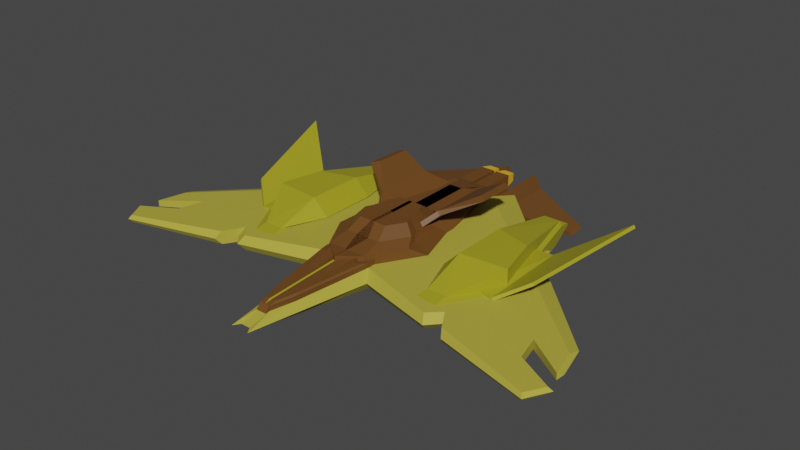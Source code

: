 # Source: starshipkorone.blend  (saved by Blender 2.93.20; exported with 4.5.12 LTS)
import bpy
from mathutils import Matrix  # noqa: F401  (used for matrix-valued properties, if any)

bpy.ops.wm.read_factory_settings(use_empty=True)
scene = bpy.context.scene
scene.name = 'Scene'

# ---- materials (node trees are filled in below, after node groups)
mat_material = bpy.data.materials.new('Material')
mat_material.use_transparent_shadow = False
mat_material_002 = bpy.data.materials.new('Material.002')
mat_material_002.use_transparent_shadow = False
mat_material_003 = bpy.data.materials.new('Material.003')
mat_material_003.use_transparent_shadow = False
mat_material_001 = bpy.data.materials.new('Material.001')
mat_material_001.use_transparent_shadow = False

# ---- material node trees
mat_material.use_nodes = True; mat_material.node_tree.nodes.clear()
_N = mat_material.node_tree.nodes; _L = mat_material.node_tree.links
n0 = _N.new('ShaderNodeBsdfPrincipled'); n0.name = 'Principled BSDF'; n0.location = (10, 300)
n0.distribution = 'GGX'
n0.subsurface_method = 'BURLEY'
n0.inputs[0].default_value = (0.4575, 0.3982, 0.05261, 1.0)
n0.inputs[3].default_value = 1.45
n0.inputs[13].default_value = 0.4612
n0.inputs[14].default_value = (0.6682, 0.6319, 0.4205, 1.0)
n0.inputs[27].default_value = (0.0, 0.0, 0.0, 1.0)
n0.inputs[28].default_value = 1.0
n1 = _N.new('ShaderNodeOutputMaterial'); n1.name = 'Material Output'; n1.location = (300, 300)
_L.new(n0.outputs[0], n1.inputs[0])
n1.is_active_output = True
mat_material_002.use_nodes = True; mat_material_002.node_tree.nodes.clear()
_N = mat_material_002.node_tree.nodes; _L = mat_material_002.node_tree.links
n0 = _N.new('ShaderNodeBsdfPrincipled'); n0.name = 'Principled BSDF'; n0.location = (10, 300)
n0.distribution = 'GGX'
n0.subsurface_method = 'BURLEY'
n0.inputs[0].default_value = (0.3757, 0.339, 0.01535, 1.0)
n0.inputs[3].default_value = 1.45
n0.inputs[27].default_value = (0.0, 0.0, 0.0, 1.0)
n0.inputs[28].default_value = 1.0
n1 = _N.new('ShaderNodeOutputMaterial'); n1.name = 'Material Output'; n1.location = (300, 300)
_L.new(n0.outputs[0], n1.inputs[0])
n1.is_active_output = True
mat_material_003.use_nodes = True; mat_material_003.node_tree.nodes.clear()
_N = mat_material_003.node_tree.nodes; _L = mat_material_003.node_tree.links
n0 = _N.new('ShaderNodeBsdfPrincipled'); n0.name = 'Principled BSDF'; n0.location = (10, 300)
n0.distribution = 'GGX'
n0.subsurface_method = 'BURLEY'
n0.inputs[0].default_value = (0.9699, 0.5064, 0.02612, 1.0)
n0.inputs[3].default_value = 1.45
n0.inputs[27].default_value = (0.0, 0.0, 0.0, 1.0)
n0.inputs[28].default_value = 1.0
n1 = _N.new('ShaderNodeOutputMaterial'); n1.name = 'Material Output'; n1.location = (300, 300)
_L.new(n0.outputs[0], n1.inputs[0])
n1.is_active_output = True
mat_material_001.use_nodes = True; mat_material_001.node_tree.nodes.clear()
_N = mat_material_001.node_tree.nodes; _L = mat_material_001.node_tree.links
n0 = _N.new('ShaderNodeBsdfPrincipled'); n0.name = 'Principled BSDF'; n0.location = (10, 300)
n0.distribution = 'GGX'
n0.subsurface_method = 'BURLEY'
n0.inputs[0].default_value = (0.1473, 0.0596, 0.01215, 1.0)
n0.inputs[3].default_value = 1.45
n0.inputs[27].default_value = (0.0, 0.0, 0.0, 1.0)
n0.inputs[28].default_value = 1.0
n1 = _N.new('ShaderNodeOutputMaterial'); n1.name = 'Material Output'; n1.location = (300, 300)
_L.new(n0.outputs[0], n1.inputs[0])
n1.is_active_output = True

# ---- world
world_world = bpy.data.worlds.new('World'); scene.world = world_world
world_world.use_nodes = True; world_world.node_tree.nodes.clear()
_N = world_world.node_tree.nodes; _L = world_world.node_tree.links
n0 = _N.new('ShaderNodeOutputWorld'); n0.name = 'World Output'; n0.location = (300, 300)
n1 = _N.new('ShaderNodeBackground'); n1.name = 'Background'; n1.location = (10, 300)
n1.inputs[0].default_value = (0.05088, 0.05088, 0.05088, 1.0)
_L.new(n1.outputs[0], n0.inputs[0])
n0.is_active_output = True
world_world.color = (0.05088, 0.05088, 0.05088)
world_world.use_sun_shadow = False
world_world.sun_shadow_jitter_overblur = 0.0

# ---- meshes
me_cube_001 = bpy.data.meshes.new('Cube.001')
me_cube_001.from_pydata([(1.0, -1.0, -1.072), (1.0, -1.0, 0.09197), (1.0, 1.0, -1.072), (1.0, 1.0, 0.09197), (0.3591, -1.945, -0.1308), (0.3591, -1.945, -0.8491), (1.568, -0.9773, -1.116), (0.4767, -2.108, -0.8238), (1.207, 1.334, -0.491), (1.207, -1.081, -0.491), (0.4336, -2.222, -0.4905), (0.5756, -2.439, -0.4904), (0.756, 1.0, -0.7712), (1.0, 1.0, -0.5271), (0.756, 1.0, -1.188), (1.0, 1.244, -1.432), (1.0, 1.594, -0.1726), (1.0, 1.24, -1.432), (0.7911, 1.449, -1.223), (0.6455, 1.594, -0.8816), (1.0, 1.594, -0.1296), (0.2091, -0.9958, -0.3707), (0.205, -1.943, -0.3582), (0.2055, -1.947, 0.0467), (0.209, 1.0, -0.5271), (0.2076, 1.0, -0.7712), (0.2078, 1.0, -1.188), (0.2094, 1.244, -1.432), (0.2099, 1.594, -0.8816), (0.2115, 1.594, -0.1726), (0.2099, 1.24, -1.432), (0.2095, 1.594, -0.8816), (0.2094, 1.449, -1.223), (0.2118, 1.0, 0.5271), (0.2115, 1.594, -0.1296), (0.2115, 1.595, -0.2348), (0.2115, 1.595, -0.2779), (0.2118, 1.0, 0.4219), (0.2095, 1.595, -0.9869), (0.2094, 1.449, -1.329), (0.2115, 1.0, 0.4219), (0.2099, 1.24, -1.537), (0.2099, 1.595, -0.9869), (0.209, 1.0, -0.6324), (0.2091, -0.9943, -0.4757), (0.2078, 1.0, -1.293), (0.2094, 1.244, -1.537), (0.2076, 1.0, -0.8764), (0.205, -1.941, -0.4631), (0.2055, -1.938, -0.01427), (0.2105, -1.006, 0.5766), (0.2115, 1.595, -0.2647), (0.2115, 1.595, -0.3077), (0.2118, 1.0, 0.392), (0.2095, 1.595, -1.017), (0.2094, 1.449, -1.358), (0.2099, 1.24, -1.567), (0.2099, 1.595, -1.017), (0.209, 1.0, -0.6622), (0.2091, -0.9939, -0.5055), (0.2078, 1.0, -1.323), (0.2094, 1.244, -1.567), (0.2076, 1.0, -0.9063), (0.205, -1.941, -0.4929), (0.2059, -1.852, 0.05972), (0.2056, -1.9, -0.007413), (0.2056, -1.923, 0.02254), (1.0, -0.9958, -0.3707), (1.0, -1.007, 0.6816), (0.2028, -1.947, 0.0467), (0.2028, -1.943, -0.3582), (0.2052, -1.945, -0.1239), (0.2064, -1.763, 0.1299), (0.2105, -1.11, 0.392), (0.2052, -2.055, -0.1239), (0.2064, -1.874, 0.1299), (0.2987, 1.0, 0.09197), (0.2987, 1.0, -1.072), (0.2987, -1.0, -1.072), (0.2987, -1.0, 0.09197), (0.2987, -1.945, -0.8491), (0.2987, -1.945, -0.1308), (0.2987, 1.148, -1.06), (0.2987, 1.148, 0.0804), (0.328, -0.9773, -1.116), (0.328, -2.108, -0.8238), (0.2987, -0.3828, 0.0804), (0.2987, -0.3828, -1.06), (0.2987, -2.363, -0.4904), (0.2987, -2.222, -0.4905), (0.2055, -1.938, 0.03813), (0.0, -1.945, -0.8491), (0.0, -2.222, -0.4905), (0.0, -2.363, -0.4904), (0.0, -2.108, -0.8238), (0.0, 1.148, -1.06), (0.0, 1.148, 0.0804), (0.0, -0.3828, 0.0804), (0.0, 1.0, 0.09197), (0.0, -2.108, -0.156), (0.0, -1.0, -1.072), (0.0, -1.945, -0.1308), (0.0, -1.0, 0.09197), (0.005533, 1.595, -0.2647), (0.005533, 1.595, -0.3077), (0.004378, 1.449, -1.358), (0.005533, 1.24, -1.567), (0.003572, 1.595, -1.017), (0.005533, 1.0, -0.6622), (0.005533, -0.9939, -0.5055), (0.004183, 1.0, -1.323), (0.005533, 1.244, -1.567), (0.004183, 1.0, -0.9063), (0.001122, -1.941, -0.4929), (0.001369, -1.907, 0.0165), (0.001373, -1.873, 0.06435), (0.001968, -1.763, 0.1299), (0.001122, -1.945, -0.1239), (0.005533, -1.11, 0.392), (0.001968, -1.874, 0.1299), (0.001122, -2.055, -0.1239), (1.428, 1.148, -1.06), (3.414, -0.3828, -1.06), (1.724, 1.513, -0.491), (1.568, -0.9773, 0.1363), (1.428, 1.148, 0.0804), (3.414, -0.3828, 0.0804), (1.893, -1.073, -0.4911), (14.08, -0.7632, -0.4905), (13.98, -0.893, -0.693), (14.69, -1.438, -0.693), (14.69, -1.438, -0.2873), (14.03, -1.649, -0.2674), (14.14, -1.683, -0.4906), (14.03, -1.649, -0.7129), (13.98, -0.893, -0.2873), (14.94, -1.421, -0.4905), (0.2987, 0.2296, -1.06), (0.2987, 0.2296, 0.0804), (0.0, 0.2296, 0.0804), (0.0, 0.2296, -1.06), (2.619, 0.2296, -1.06), (2.619, 0.2296, 0.0804), (11.69, -1.561, -0.4907), (11.54, -1.515, -0.7936), (11.47, -0.4847, -0.2137), (12.43, -1.227, -0.2137), (11.47, -0.4847, -0.7665), (12.43, -1.227, -0.7665), (11.54, -1.515, -0.1866), (11.61, -0.308, -0.4906), (12.05, -0.9299, -0.2137), (12.05, -0.9299, -0.7665), (14.6, -1.158, -0.4905), (14.4, -1.22, -0.2873), (14.4, -1.22, -0.693), (7.662, 0.1331, 0.079), (5.35, 0.2522, 0.079), (8.628, -0.4227, -0.921), (6.596, -1.077, -0.8595), (7.754, 0.2512, -0.921), (5.2, 0.2512, -0.921), (5.232, -1.077, -0.8595), (5.2, -0.4227, -0.921), (6.391, 1.113, 0.079), (8.312, -0.3683, 0.04838), (5.35, 1.113, 0.079), (5.375, -0.9262, 0.1264), (8.312, -0.3683, 1.048), (7.662, 0.1331, 1.079), (6.573, -0.9262, 0.1264), (5.2, 1.263, -0.3983), (6.442, 1.263, -0.3983), (5.2, 0.9115, -0.921), (5.2, 1.262, -0.5705), (6.442, 1.262, -0.5705), (6.897, 0.9115, -0.921), (8.331, -0.3716, 0.05025), (8.628, -0.4218, -0.06466), (6.596, -1.076, -0.003141), (6.574, -0.9332, 0.1271), (7.666, 0.1381, 0.079), (7.754, 0.2521, -0.06465), (5.2, 0.2521, -0.06468), (5.343, 0.2522, 0.079), (5.232, -1.076, -0.00316), (5.343, -0.4182, 0.07867), (5.343, 1.098, 0.079), (6.706, 1.059, -0.06465), (6.409, 1.107, 0.079), (5.2, -0.4218, -0.0647), (5.2, 0.9294, -0.06468), (4.35, 0.2522, 0.079), (1.073, -0.2804, 0.6816), (0.9276, 0.9952, 0.5271), (1.103, 0.9949, 0.2838), (2.041, 0.002738, 1.648), (1.958, 0.729, 1.56), (1.248, -0.2807, 0.4383), (2.217, 0.002421, 1.405), (2.134, 0.7287, 1.317), (3.733, 0.3359, 2.485), (4.197, 0.2698, 2.384), (4.154, 0.7353, 2.338), (3.685, 0.7612, 2.433), (0.997, 2.139, -0.4707), (0.9669, 0.8627, -0.4733), (2.387, 1.137, -0.5337), (2.404, 1.864, -0.5322), (0.9362, 2.139, -0.7645), (0.9061, 0.8628, -0.7671), (2.343, 1.864, -0.826), (2.326, 1.137, -0.8275), (4.426, 1.674, -1.625), (4.417, 1.3, -1.625), (6.237, 1.381, -1.316), (6.36, 1.393, -1.524), (6.364, 1.583, -1.524), (6.242, 1.597, -1.316), (2.201, 0.1597, -1.565), (1.382, 0.7912, -1.565), (1.478, -0.6699, -1.603), (2.747, -0.2612, -1.565), (0.606, 0.1597, -1.565), (0.606, -0.2612, -1.565), (0.6261, -0.6699, -1.603), (0.606, 0.7912, -1.565), (0.0, -0.9773, -1.116), (0.0, -0.3828, -1.06), (0.0, 1.0, -1.072), (3.114, -0.3839, -0.3196), (2.319, 0.2286, -0.3196), (-0.001273, 0.2286, -0.3196), (0.02801, -0.9784, -0.2637), (-0.001273, -0.3839, -0.3196), (1.268, -0.9773, 0.7363), (0.02801, -1.16, 0.742), (1.268, -0.9784, -0.2637), (1.234, 1.066, 0.6804), (0.09994, 1.148, 0.5792), (-0.001273, 1.065, 0.6804), (0.09994, 1.147, -0.2184), (-0.001273, 1.064, -0.3196), (1.026, 1.147, -0.2184), (1.234, 1.065, -0.3196), (0.314, 1.696, 0.348), (0.8124, 1.696, 0.348), (0.8124, 1.696, -0.02146), (0.314, 1.696, -0.02146), (0.2321, 1.696, 0.4299), (0.09994, 1.564, 0.5662), (1.026, 1.555, -0.2311), (0.8943, 1.696, 0.4299), (1.026, 1.564, 0.5662), (0.2295, 1.695, -0.1059), (0.09994, 1.566, -0.2314), (0.09994, 1.567, 0.5636), (0.2295, 1.696, 0.4299), (0.8901, 1.695, -0.09914), (0.2363, 1.696, 0.4257), (0.8901, 1.696, 0.4257), (0.2363, 1.695, -0.09914), (0.314, 1.641, 0.3497), (0.8124, 1.641, 0.3497), (0.8124, 1.641, -0.01975), (0.314, 1.641, -0.01975), (1.026, 1.148, 0.5792), (-0.8013, 0.2296, 0.6804), (1.519, 0.2296, 0.6804), (0.4341, 1.066, 0.6804), (-0.8013, 1.065, 0.6804), (8.598, 0.3516, 0.338), (6.599, 0.3898, 0.1023), (11.83, 0.8599, 2.144), (9.891, 0.5549, 1.06), (9.949, -0.3953, 0.9114), (8.383, -0.6416, 0.03636), (7.316, -0.6231, 0.119), (9.009, -0.5431, 0.3864), (8.693, 0.3527, 0.1616), (6.648, 0.3909, -0.09146), (9.986, 0.556, 0.8839), (10.04, -0.3942, 0.7351), (11.93, 0.861, 1.967), (7.365, -0.622, -0.07481), (8.477, -0.6405, -0.14), (9.103, -0.542, 0.21), (4.35, -0.418, 0.07865), (5.35, -0.418, 0.07865), (5.369, -0.9332, 0.1271), (5.35, -0.418, 1.079), (5.35, 0.2522, 1.079), (3.114, -0.3834, 0.06771), (2.531, -0.5705, 0.6981), (2.326, 0.1551, -0.006483), (1.613, 0.0006316, 0.6804), (1.524, 0.8423, 0.6804), (1.834, 0.6037, 0.6804), (1.586, 0.4535, 0.7048), (0.834, 0.6037, 0.6804), (1.319, 0.2296, 0.6804), (0.8459, 0.2296, 0.6804), (1.0, 1.0, 0.5271), (0.2105, -1.007, 0.6816), (0.2115, 1.0, 0.5271), (0.005533, -0.9996, 0.392), (0.2105, -0.9996, 0.392), (0.2115, 1.0, 0.392), (1.039, 0.2296, 0.6804), (-0.001273, -0.3828, 0.6804), (2.11, -0.3828, 0.6804), (0.005533, 1.0, 0.392), (0.005533, 1.0, 0.592), (0.2115, 1.0, 0.592), (0.005533, -0.9996, 0.592), (0.2105, -0.9996, 0.592), (0.586, 0.4535, 0.7048), (1.127, -0.7345, 1.025), (-0.4378, 0.1784, 0.9824), (1.317, 0.1784, 0.9824), (0.4965, 0.811, 0.9824), (-0.4378, 0.81, 0.9824), (2.082, -0.4268, 0.9957), (1.764, -0.2848, 0.9824), (1.388, 0.005175, 0.9824), (0.9543, 0.1784, 0.9824), (0.1672, -0.2848, 0.9824), (0.1894, -0.7345, 1.025), (0.02801, -0.9773, 0.7363), (-0.001273, 0.2296, 0.6804), (0.1672, 0.81, 0.9824), (0.1672, 0.1784, 0.9824), (-0.4106, -0.7345, 1.025), (-0.4328, -0.2848, 0.9824), (-0.4328, 0.81, 0.9824), (-0.4328, 0.1784, 0.9824), (-0.07199, -0.9773, 0.7363), (-0.1013, -0.3828, 0.6804), (0.2735, -0.2801, 1.586), (0.9135, -0.5801, 1.614), (1.551, -0.3749, 1.595), (1.339, -0.2801, 1.586), (1.088, -0.08673, 1.586), (0.7984, 0.02878, 1.586), (0.2882, -0.5801, 1.614), (-0.1119, -0.5801, 1.614), (-0.1267, -0.2801, 1.586), (-0.1267, 0.02878, 1.586), (0.2735, 0.02878, 1.586), (0.02801, -1.161, -0.258), (0.0, -0.9773, 0.1363), (0.328, -0.9773, 0.1363), (0.328, -0.9799, 0.436), (0.0, -0.9799, 0.436), (0.0, -2.111, 0.1437), (0.7329, -1.843, -0.08732), (0.328, -2.108, -0.156), (0.5527, -2.363, -0.4132), (0.7329, -1.845, 0.2123), (0.3447, -2.031, 0.2645), (1.396, -1.072, 0.5123), (0.06663, -1.072, 0.5123), (0.3447, -1.072, 0.5123), (0.06663, -2.031, 0.2645), (0.688, -1.806, 0.3227), (1.568, -0.9799, 0.436), (1.568, -0.7949, 0.1835), (0.328, -0.7949, 0.1835), (1.568, -0.7975, 0.4831), (0.328, -0.7975, 0.4831), (0.328, -2.163, -0.1701), (0.328, -2.111, 0.1437), (0.0, -2.163, -0.1701), (6.793, -1.317, -0.4909), (6.448, 0.3318, -0.06666), (7.922, -0.8048, -0.9133), (6.552, -1.246, -0.02515), (6.552, -1.246, -0.9548), (7.922, -0.8048, -0.06666), (6.448, 0.3318, -0.9133), (6.668, 0.6025, -0.4908), (7.333, -0.3502, -0.06666), (7.333, -0.3502, -0.9133), (8.048, -1.327, -0.9064), (9.275, -0.9313, -0.1108), (7.954, 0.08681, -0.8693), (8.151, 0.3293, -0.4908), (8.747, -0.5241, -0.1108), (8.747, -0.5241, -0.8693), (8.264, -1.39, -0.4908), (7.954, 0.08681, -0.1108), (9.275, -0.9313, -0.8693), (8.048, -1.327, -0.07359), (7.529, -1.171, -0.4909), (7.201, 0.3919, -0.08872), (8.599, -0.6854, -0.8913), (7.3, -1.104, -0.04937), (7.3, -1.104, -0.9306), (8.599, -0.6854, -0.08872), (7.201, 0.3919, -0.8913), (7.41, 0.6486, -0.4908), (8.04, -0.2545, -0.08872), (8.04, -0.2545, -0.8913)], [], [(16, 15, 13), (68, 23, 303), (20, 13, 302), (3, 8, 9), (79, 1, 4), (78, 80, 5), (4, 10, 89), (9, 10, 4), (124, 126, 86), (351, 371, 356), (88, 11, 357), (8, 3, 125), (3, 76, 83), (84, 6, 7), (142, 138, 86), (121, 2, 8), (7, 6, 127), (9, 0, 5), (2, 0, 9), (67, 302, 13), (12, 24, 13), (14, 27, 26), (15, 12, 13), (28, 31, 19), (16, 34, 29), (18, 30, 17), (16, 18, 17), (225, 84, 87), (2, 77, 78), (224, 87, 137), (7, 11, 88), (82, 77, 2), (5, 80, 89), (33, 20, 302), (21, 13, 24), (32, 19, 31), (19, 29, 28), (15, 30, 27), (12, 26, 25), (21, 70, 67), (304, 33, 302), (22, 69, 70), (25, 43, 24), (37, 34, 33), (23, 50, 303), (42, 31, 28), (50, 304, 303), (39, 30, 32), (27, 45, 26), (35, 29, 34), (22, 49, 23), (47, 58, 43), (53, 35, 37), (65, 113, 115), (57, 38, 42), (306, 40, 50), (55, 41, 39), (46, 60, 45), (51, 36, 35), (41, 27, 30), (26, 47, 25), (36, 28, 29), (38, 32, 31), (21, 48, 22), (24, 44, 21), (40, 33, 304), (106, 55, 105), (57, 104, 107), (60, 111, 110), (108, 62, 112), (62, 110, 112), (49, 66, 64), (61, 106, 111), (56, 46, 41), (45, 62, 47), (52, 42, 36), (54, 39, 38), (44, 63, 48), (43, 59, 44), (307, 37, 40), (64, 66, 65), (65, 66, 49), (67, 69, 68), (117, 65, 115), (64, 73, 306), (118, 75, 119), (120, 71, 117), (119, 114, 64), (71, 74, 65), (65, 75, 64), (64, 72, 75), (80, 91, 92), (88, 93, 94), (138, 139, 97), (76, 98, 96), (99, 93, 88), (86, 97, 350), (89, 92, 101), (79, 102, 98), (81, 101, 102), (76, 3, 1), (66, 49, 90), (91, 80, 78), (227, 84, 85), (229, 77, 82), (137, 87, 228), (74, 119, 75), (73, 305, 306), (64, 114, 116), (109, 63, 59), (58, 109, 59), (57, 107, 54), (307, 311, 53), (54, 105, 55), (311, 51, 53), (103, 52, 51), (75, 72, 116), (132, 149, 143), (152, 147, 129), (143, 144, 134), (133, 136, 131), (130, 136, 133), (134, 144, 148), (146, 149, 132), (129, 147, 150), (150, 145, 135), (155, 129, 128), (128, 135, 154), (135, 145, 151), (95, 82, 137), (83, 96, 139), (121, 141, 219), (125, 83, 138), (391, 388, 152), (145, 390, 387), (386, 390, 145), (147, 385, 386), (384, 392, 149), (144, 383, 391), (151, 387, 384), (389, 383, 144), (388, 385, 147), (149, 392, 389), (130, 131, 136), (148, 152, 151), (154, 151, 152), (153, 154, 155), (288, 170, 165), (156, 288, 165), (164, 157, 156), (159, 163, 158), (160, 163, 161), (175, 171, 172), (191, 166, 171), (159, 178, 179), (191, 173, 183), (175, 172, 188), (184, 288, 157), (165, 181, 156), (178, 160, 182), (167, 180, 170), (176, 161, 173), (190, 162, 185), (156, 189, 164), (185, 159, 179), (187, 157, 166), (156, 168, 165), (167, 288, 290), (165, 168, 170), (170, 290, 167), (164, 169, 156), (291, 164, 166), (189, 172, 164), (166, 172, 171), (161, 190, 183), (173, 175, 176), (186, 167, 288), (177, 179, 178), (182, 177, 178), (179, 289, 185), (188, 181, 182), (180, 165, 170), (169, 290, 168), (289, 190, 185), (186, 183, 190), (184, 191, 183), (290, 288, 287), (288, 287, 192), (290, 192, 287), (302, 193, 68), (200, 194, 197), (194, 68, 193), (200, 198, 195), (202, 201, 196), (194, 198, 193), (193, 199, 196), (199, 197, 196), (193, 197, 194), (196, 204, 197), (211, 205, 208), (216, 213, 217), (209, 212, 210), (211, 214, 212), (213, 208, 218), (206, 212, 207), (211, 208, 207), (214, 216, 215), (205, 207, 208), (218, 216, 217), (208, 215, 218), (15, 205, 210), (224, 223, 219), (224, 222, 221), (223, 226, 220), (137, 82, 226), (141, 122, 222), (226, 82, 121), (222, 122, 6), (6, 84, 225), (87, 84, 227), (100, 78, 77), (244, 238, 296), (237, 234, 230), (231, 234, 232), (309, 233, 328), (232, 309, 329), (240, 269, 238), (244, 232, 242), (320, 268, 269), (242, 329, 240), (237, 349, 233), (349, 328, 233), (328, 236, 235), (242, 243, 244), (240, 241, 242), (243, 238, 244), (245, 265, 248), (257, 249, 259), (243, 253, 266), (249, 256, 250), (253, 239, 266), (260, 252, 258), (250, 252, 249), (249, 260, 259), (258, 254, 261), (251, 252, 253), (257, 255, 256), (256, 255, 241), (254, 251, 255), (241, 251, 243), (259, 246, 245), (258, 248, 247), (261, 245, 248), (260, 247, 246), (264, 262, 263), (263, 245, 246), (264, 246, 247), (265, 247, 248), (240, 266, 239), (274, 275, 273), (271, 277, 276), (271, 278, 274), (282, 281, 283), (279, 284, 280), (286, 279, 281), (271, 280, 272), (276, 286, 278), (278, 282, 275), (280, 277, 272), (281, 271, 274), (284, 276, 277), (283, 274, 273), (275, 283, 273), (203, 201, 202), (202, 196, 199), (290, 167, 287), (287, 167, 288), (157, 192, 166), (291, 166, 192), (310, 293, 292), (294, 310, 292), (230, 294, 292), (230, 292, 293), (294, 298, 295), (296, 298, 294), (295, 298, 316), (296, 268, 300), (301, 295, 316), (301, 299, 300), (300, 268, 301), (68, 304, 302), (323, 309, 310), (314, 306, 305), (312, 315, 314), (315, 307, 306), (313, 311, 307), (312, 305, 311), (298, 299, 316), (322, 235, 293), (346, 333, 326), (341, 326, 323), (331, 319, 320), (308, 324, 295), (295, 323, 310), (240, 321, 270), (331, 308, 329), (235, 327, 328), (318, 329, 267), (310, 322, 293), (268, 318, 267), (321, 269, 270), (327, 309, 328), (329, 330, 240), (326, 329, 309), (326, 327, 344), (334, 331, 330), (326, 348, 331), (336, 309, 328), (327, 336, 328), (338, 344, 339), (338, 341, 342), (347, 338, 348), (338, 345, 344), (345, 333, 332), (325, 342, 324), (327, 345, 332), (324, 341, 323), (333, 347, 335), (331, 343, 325), (323, 340, 322), (339, 327, 317), (340, 317, 322), (347, 331, 335), (235, 349, 237), (352, 351, 350), (369, 352, 365), (350, 99, 354), (11, 355, 357), (354, 99, 372), (355, 356, 357), (371, 356, 355), (352, 353, 361), (353, 354, 363), (362, 361, 363), (364, 360, 362), (359, 371, 358), (359, 371, 352), (358, 365, 360), (363, 354, 371), (360, 365, 352), (358, 355, 124), (368, 366, 367), (365, 124, 366), (366, 124, 351), (367, 351, 352), (356, 371, 370), (372, 99, 356), (370, 371, 354), (376, 124, 127), (141, 121, 379), (127, 6, 377), (381, 142, 126), (377, 6, 122), (126, 124, 376), (379, 121, 123), (123, 125, 374), (374, 125, 142), (122, 141, 382), (392, 396, 393), (402, 399, 385), (393, 397, 383), (387, 401, 398), (383, 397, 395), (398, 396, 392), (385, 399, 400), (400, 394, 390), (390, 394, 401), (395, 402, 388), (375, 382, 402), (394, 374, 381), (380, 374, 394), (399, 379, 380), (378, 376, 396), (397, 377, 375), (401, 381, 378), (373, 377, 397), (382, 379, 399), (396, 376, 373), (229, 98, 100), (108, 111, 106), (301, 308, 295), (119, 116, 114), (16, 17, 15), (68, 69, 23), (20, 16, 13), (3, 9, 1), (79, 4, 81), (78, 5, 0), (4, 89, 81), (9, 4, 1), (124, 86, 351), (351, 352, 371), (88, 357, 356), (8, 125, 123), (3, 83, 125), (84, 7, 85), (142, 86, 126), (121, 8, 123), (7, 127, 11), (9, 5, 10), (2, 9, 8), (67, 68, 302), (12, 25, 24), (14, 15, 27), (15, 14, 12), (16, 20, 34), (18, 32, 30), (16, 19, 18), (225, 87, 224), (2, 78, 0), (224, 137, 223), (7, 88, 85), (82, 2, 121), (5, 89, 10), (33, 34, 20), (21, 67, 13), (32, 18, 19), (19, 16, 29), (15, 17, 30), (12, 14, 26), (21, 22, 70), (22, 23, 69), (25, 47, 43), (37, 35, 34), (23, 49, 50), (42, 38, 31), (50, 40, 304), (39, 41, 30), (27, 46, 45), (35, 36, 29), (22, 48, 49), (47, 62, 58), (53, 51, 35), (65, 63, 113), (57, 54, 38), (306, 307, 40), (55, 56, 41), (46, 61, 60), (51, 52, 36), (41, 46, 27), (26, 45, 47), (36, 42, 28), (38, 39, 32), (21, 44, 48), (24, 43, 44), (40, 37, 33), (106, 56, 55), (57, 52, 104), (60, 61, 111), (108, 58, 62), (62, 60, 110), (64, 306, 50), (64, 50, 49), (61, 56, 106), (56, 61, 46), (45, 60, 62), (52, 57, 42), (54, 55, 39), (44, 59, 63), (43, 58, 59), (307, 53, 37), (49, 48, 65), (48, 63, 65), (67, 70, 69), (117, 71, 65), (64, 75, 73), (118, 73, 75), (120, 74, 71), (119, 64, 75), (65, 74, 75), (80, 92, 89), (88, 94, 85), (138, 97, 86), (76, 96, 83), (99, 88, 356), (86, 350, 351), (89, 101, 81), (79, 98, 76), (81, 102, 79), (76, 1, 79), (91, 78, 100), (227, 85, 94), (229, 82, 95), (137, 228, 140), (74, 120, 119), (73, 118, 305), (64, 116, 72), (109, 113, 63), (58, 108, 109), (54, 107, 105), (311, 103, 51), (103, 104, 52), (75, 116, 119), (132, 143, 133), (152, 129, 155), (143, 134, 133), (133, 131, 132), (130, 133, 134), (134, 148, 130), (146, 132, 131), (129, 150, 128), (150, 135, 128), (155, 128, 153), (128, 154, 153), (135, 151, 154), (95, 137, 140), (83, 139, 138), (121, 219, 220), (125, 138, 142), (391, 152, 148), (145, 387, 151), (386, 145, 150), (147, 386, 150), (384, 149, 146), (144, 391, 148), (151, 384, 146), (389, 144, 143), (388, 147, 152), (149, 389, 143), (131, 148, 146), (148, 131, 130), (148, 151, 146), (154, 152, 155), (288, 167, 170), (156, 157, 288), (164, 166, 157), (159, 162, 163), (160, 158, 163), (175, 174, 171), (191, 187, 166), (159, 158, 178), (191, 171, 174), (174, 173, 191), (173, 161, 183), (188, 182, 176), (182, 160, 176), (176, 175, 188), (184, 186, 288), (165, 177, 181), (178, 158, 160), (167, 289, 180), (176, 160, 161), (190, 163, 162), (156, 181, 189), (185, 162, 159), (187, 184, 157), (156, 169, 168), (170, 168, 290), (291, 169, 164), (189, 188, 172), (166, 164, 172), (161, 163, 190), (173, 174, 175), (186, 289, 167), (177, 180, 179), (182, 181, 177), (179, 180, 289), (188, 189, 181), (180, 177, 165), (169, 291, 290), (289, 186, 190), (186, 184, 183), (184, 187, 191), (290, 291, 192), (302, 194, 193), (200, 195, 194), (200, 199, 198), (194, 195, 198), (193, 198, 199), (199, 200, 197), (193, 196, 197), (196, 201, 204), (211, 209, 205), (216, 214, 213), (209, 211, 212), (211, 213, 214), (218, 217, 213), (213, 211, 208), (206, 210, 212), (211, 207, 212), (215, 207, 214), (207, 212, 214), (205, 206, 207), (218, 215, 216), (208, 207, 215), (13, 206, 205), (205, 209, 210), (15, 13, 205), (224, 219, 222), (224, 221, 225), (223, 220, 219), (137, 226, 223), (141, 222, 219), (226, 121, 220), (222, 6, 221), (6, 225, 221), (87, 227, 228), (100, 77, 229), (296, 294, 244), (294, 231, 244), (237, 233, 234), (231, 230, 234), (309, 234, 233), (232, 234, 309), (240, 270, 269), (244, 231, 232), (320, 319, 268), (242, 232, 329), (349, 236, 328), (242, 241, 243), (240, 239, 241), (243, 266, 238), (245, 262, 265), (259, 261, 257), (261, 254, 257), (243, 251, 253), (249, 257, 256), (253, 250, 239), (250, 253, 252), (249, 252, 260), (251, 258, 252), (257, 254, 255), (241, 239, 256), (239, 250, 256), (254, 258, 251), (241, 255, 251), (259, 260, 246), (258, 261, 248), (261, 259, 245), (260, 258, 247), (264, 265, 262), (263, 262, 245), (264, 263, 246), (265, 264, 247), (240, 238, 266), (274, 278, 275), (271, 272, 277), (271, 276, 278), (282, 286, 281), (279, 285, 284), (286, 285, 279), (271, 279, 280), (276, 285, 286), (278, 286, 282), (280, 284, 277), (281, 279, 271), (284, 285, 276), (283, 281, 274), (275, 282, 283), (203, 204, 201), (199, 200, 203), (203, 202, 199), (202, 199, 200), (157, 288, 192), (294, 295, 310), (230, 231, 294), (293, 235, 237), (237, 230, 293), (296, 297, 298), (296, 238, 268), (238, 269, 268), (299, 297, 296), (299, 296, 300), (301, 316, 299), (268, 267, 329), (329, 308, 301), (268, 329, 301), (68, 303, 304), (323, 326, 309), (314, 315, 306), (312, 313, 315), (315, 313, 307), (313, 312, 311), (312, 314, 305), (298, 297, 299), (322, 317, 235), (346, 326, 338), (341, 338, 326), (331, 318, 319), (320, 321, 330), (330, 331, 320), (308, 325, 324), (295, 324, 323), (240, 330, 321), (331, 325, 308), (235, 317, 327), (318, 331, 329), (310, 323, 322), (268, 319, 318), (321, 320, 269), (327, 326, 309), (329, 331, 330), (326, 331, 329), (326, 344, 338), (334, 335, 331), (326, 338, 348), (336, 337, 309), (327, 332, 336), (340, 341, 339), (341, 338, 339), (342, 343, 338), (343, 348, 338), (347, 346, 338), (338, 346, 345), (345, 346, 333), (325, 343, 342), (327, 344, 345), (324, 342, 341), (333, 346, 347), (331, 348, 343), (323, 341, 340), (339, 344, 327), (340, 339, 317), (347, 348, 331), (235, 236, 349), (352, 350, 353), (369, 365, 368), (350, 354, 353), (124, 355, 127), (127, 355, 11), (371, 355, 358), (352, 361, 362), (353, 363, 361), (362, 363, 359), (364, 362, 359), (359, 358, 364), (359, 352, 362), (358, 360, 364), (363, 371, 359), (360, 352, 362), (358, 124, 365), (368, 367, 369), (365, 366, 368), (366, 351, 367), (367, 352, 369), (372, 356, 370), (370, 354, 372), (376, 127, 373), (141, 379, 382), (127, 377, 373), (381, 126, 378), (377, 122, 375), (126, 376, 378), (379, 123, 380), (123, 374, 380), (374, 142, 381), (122, 382, 375), (392, 393, 389), (402, 385, 388), (393, 383, 389), (387, 398, 384), (383, 395, 391), (398, 392, 384), (385, 400, 386), (400, 390, 386), (390, 401, 387), (395, 388, 391), (375, 402, 395), (394, 381, 401), (380, 394, 400), (399, 380, 400), (378, 396, 398), (397, 375, 395), (401, 378, 398), (373, 397, 393), (382, 399, 402), (396, 373, 393), (96, 140, 139), (139, 228, 97), (227, 350, 97), (228, 139, 140), (140, 96, 95), (350, 227, 99), (97, 228, 227), (99, 94, 93), (227, 94, 99), (101, 91, 102), (102, 100, 98), (91, 100, 102), (96, 229, 95), (92, 91, 101), (96, 98, 229), (119, 120, 115), (120, 117, 115), (115, 113, 109), (305, 118, 109), (118, 119, 115), (103, 311, 108), (311, 305, 109), (108, 311, 109), (107, 104, 108), (104, 103, 108), (106, 105, 108), (105, 107, 108), (112, 110, 111), (108, 112, 111), (115, 109, 118)])
me_cube_001.polygons.foreach_set('material_index', [3, 3, 3, 0, 0, 0, 0, 0, 0, 0, 0, 0, 0, 0, 0, 0, 0, 0, 0, 3, 3, 3, 3, 3, 3, 3, 3, 0, 0, 0, 0, 0, 0, 3, 3, 3, 3, 3, 3, 3, 3, 3, 3, 3, 3, 3, 3, 3, 3, 3, 3, 3, 3, 3, 3, 3, 3, 3, 3, 3, 3, 3, 3, 3, 3, 3, 3, 3, 3, 3, 3, 3, 3, 3, 3, 3, 3, 3, 3, 3, 3, 3, 3, 3, 3, 3, 3, 3, 3, 3, 3, 0, 0, 0, 0, 0, 0, 0, 0, 0, 0, 3, 0, 0, 0, 0, 3, 3, 3, 3, 3, 3, 3, 3, 3, 3, 3, 0, 0, 0, 0, 0, 0, 0, 0, 0, 0, 0, 0, 0, 0, 0, 0, 0, 0, 0, 0, 0, 0, 0, 0, 0, 0, 0, 0, 0, 0, 1, 1, 1, 1, 1, 1, 1, 1, 1, 1, 1, 1, 1, 1, 1, 1, 1, 1, 1, 1, 1, 1, 1, 1, 1, 1, 1, 1, 1, 1, 1, 1, 1, 1, 1, 1, 1, 1, 1, 1, 1, 1, 3, 3, 3, 3, 3, 3, 3, 3, 3, 3, 3, 3, 3, 3, 3, 3, 3, 3, 3, 3, 3, 3, 0, 0, 0, 0, 0, 0, 0, 0, 0, 0, 3, 3, 3, 3, 3, 3, 3, 3, 3, 3, 3, 3, 3, 3, 3, 2, 3, 3, 3, 3, 3, 2, 3, 3, 2, 2, 3, 2, 3, 2, 2, 2, 2, 2, 2, 2, 2, 3, 1, 1, 1, 1, 1, 1, 1, 1, 1, 1, 1, 1, 1, 1, 3, 3, 1, 1, 1, 1, 3, 3, 3, 3, 3, 3, 3, 3, 3, 3, 3, 3, 3, 3, 3, 3, 3, 3, 3, 3, 3, 3, 3, 3, 3, 3, 3, 3, 3, 3, 3, 3, 3, 3, 3, 3, 3, 3, 3, 3, 3, 3, 3, 3, 3, 3, 3, 3, 3, 3, 3, 3, 3, 3, 3, 0, 3, 0, 0, 0, 0, 3, 0, 1, 3, 3, 3, 0, 3, 3, 3, 3, 0, 3, 0, 0, 3, 0, 3, 0, 0, 0, 0, 0, 0, 0, 0, 0, 0, 0, 0, 0, 0, 0, 0, 0, 0, 0, 0, 0, 0, 0, 0, 0, 0, 0, 0, 0, 0, 0, 3, 3, 3, 3, 3, 3, 0, 0, 0, 0, 0, 0, 0, 0, 0, 0, 0, 0, 0, 0, 0, 0, 3, 3, 3, 3, 3, 3, 3, 0, 0, 0, 0, 0, 0, 3, 3, 3, 3, 3, 3, 3, 3, 3, 3, 3, 3, 3, 3, 3, 3, 3, 3, 3, 3, 3, 3, 3, 3, 3, 3, 3, 3, 3, 3, 3, 3, 3, 3, 3, 3, 3, 3, 3, 3, 3, 3, 3, 3, 3, 3, 3, 3, 3, 3, 3, 3, 3, 3, 3, 3, 0, 0, 0, 0, 0, 0, 0, 0, 0, 0, 0, 0, 0, 0, 3, 3, 3, 3, 3, 3, 3, 3, 3, 0, 0, 0, 0, 0, 0, 0, 0, 0, 0, 0, 0, 0, 0, 0, 0, 0, 0, 0, 0, 0, 0, 0, 0, 0, 0, 0, 0, 0, 0, 1, 1, 1, 1, 1, 1, 1, 1, 1, 1, 1, 1, 1, 1, 1, 1, 1, 1, 1, 1, 1, 1, 1, 1, 1, 1, 1, 1, 1, 1, 1, 1, 1, 1, 1, 1, 1, 1, 1, 1, 1, 3, 3, 3, 3, 3, 3, 3, 3, 3, 3, 3, 3, 3, 3, 3, 3, 3, 3, 3, 3, 3, 3, 3, 3, 0, 0, 0, 0, 0, 0, 0, 0, 0, 0, 3, 3, 3, 3, 3, 3, 3, 3, 3, 3, 3, 3, 3, 3, 2, 3, 3, 3, 3, 3, 2, 3, 2, 2, 3, 3, 2, 3, 2, 2, 2, 2, 2, 2, 2, 2, 3, 1, 1, 1, 1, 1, 1, 1, 1, 1, 1, 1, 1, 1, 1, 3, 3, 3, 3, 1, 3, 3, 3, 3, 3, 3, 3, 3, 3, 3, 3, 3, 3, 3, 3, 3, 3, 3, 3, 3, 3, 3, 3, 3, 3, 3, 3, 3, 3, 3, 3, 3, 3, 3, 3, 3, 3, 3, 3, 3, 3, 3, 3, 3, 3, 3, 3, 3, 3, 3, 3, 3, 3, 3, 3, 3, 3, 3, 3, 3, 3, 0, 3, 0, 0, 0, 3, 0, 1, 3, 3, 3, 0, 3, 3, 3, 3, 0, 3, 0, 0, 0, 3, 0, 0, 0, 0, 0, 0, 0, 0, 0, 0, 0, 0, 0, 0, 0, 0, 0, 0, 0, 0, 0, 0, 0, 0, 0, 0, 0, 0, 0, 0, 0, 0, 0, 0, 0, 0, 0, 0, 0, 0, 0, 0, 0, 0, 0, 3, 3, 3, 3, 3, 3, 3, 3, 3, 3, 3, 3, 3, 3, 3])
_uv = me_cube_001.uv_layers.new(name='UVMap')
_uv.uv.foreach_set('vector', [0.375, 0.5, 0.375, 0.5, 0.375, 0.5, 0.625, 0.75, 0.6242, 0.75, 0.7237, 0.75, 0.4693, 0.5, 0.375, 0.5, 0.625, 0.5, 0.625, 0.5, 0.4998, 0.5, 0.4998, 0.75, 0.7127, 0.75, 0.625, 0.75, 0.625, 0.75, 0.2873, 0.75, 0.354, 0.75, 0.375, 0.75, 0.625, 0.75, 0.4998, 0.75, 0.4998, 0.7889, 0.4998, 0.75, 0.4998, 0.75, 0.625, 0.75, 0.625, 0.75, 0.625, 0.6756, 0.7391, 0.6756, 0.7238, 0.75, 0.664, 0.75, 0.664, 0.75, 0.4998, 0.8038, 0.4998, 0.75, 0.5287, 0.75, 0.4998, 0.5, 0.625, 0.5, 0.625, 0.5, 0.625, 0.5, 0.7127, 0.5, 0.7238, 0.5, 0.2762, 0.75, 0.375, 0.75, 0.375, 0.75, 0.625, 0.6054, 0.733, 0.6054, 0.7391, 0.6756, 0.375, 0.5, 0.375, 0.5, 0.4998, 0.5, 0.375, 0.75, 0.375, 0.75, 0.4998, 0.75, 0.4998, 0.75, 0.375, 0.75, 0.375, 0.75, 0.375, 0.5, 0.375, 0.75, 0.4998, 0.75, 0.375, 0.75, 0.625, 0.5, 0.375, 0.5, 0.3445, 0.5, 0.2761, 0.5, 0.375, 0.5, 0.3445, 0.5, 0.2762, 0.5, 0.276, 0.5, 0.375, 0.5, 0.3445, 0.5, 0.375, 0.5, 0.375, 0.4151, 0.375, 0.415, 0.375, 0.4557, 0.4591, 0.5, 0.4693, 0.4014, 0.4591, 0.4014, 0.375, 0.4739, 0.375, 0.4012, 0.375, 0.5, 0.375, 0.5, 0.375, 0.4739, 0.375, 0.5, 0.2762, 0.75, 0.2762, 0.75, 0.2609, 0.6756, 0.375, 0.5, 0.2873, 0.5, 0.2873, 0.75, 0.2609, 0.6756, 0.2609, 0.6756, 0.267, 0.6054, 0.375, 0.75, 0.4998, 0.75, 0.4998, 0.8038, 0.2762, 0.5, 0.2873, 0.5, 0.375, 0.5, 0.375, 0.75, 0.375, 0.771, 0.4998, 0.7889, 0.625, 0.4015, 0.4693, 0.5, 0.625, 0.5, 0.2761, 0.75, 0.375, 0.5, 0.2761, 0.5, 0.375, 0.4012, 0.375, 0.4557, 0.375, 0.4012, 0.375, 0.4557, 0.4591, 0.4014, 0.375, 0.4012, 0.375, 0.5, 0.2762, 0.5, 0.2762, 0.5, 0.3445, 0.5, 0.276, 0.5, 0.276, 0.5, 0.2761, 0.75, 0.375, 0.75, 0.375, 0.75, 0.625, 0.5, 0.625, 0.5, 0.625, 0.5, 0.375, 0.7486, 0.625, 0.75, 0.375, 0.75, 0.276, 0.5, 0.2761, 0.5, 0.2761, 0.5, 0.625, 0.4015, 0.4693, 0.4014, 0.625, 0.4015, 0.6242, 0.75, 0.7237, 0.75, 0.7237, 0.75, 0.375, 0.4151, 0.375, 0.415, 0.375, 0.4151, 0.7237, 0.75, 0.7236, 0.5, 0.7237, 0.75, 0.375, 0.4012, 0.375, 0.4012, 0.375, 0.4012, 0.2762, 0.5, 0.276, 0.5, 0.276, 0.5, 0.4693, 0.4014, 0.4591, 0.4014, 0.4693, 0.4014, 0.375, 0.7486, 0.625, 0.7484, 0.625, 0.7484, 0.276, 0.5, 0.2761, 0.5, 0.2761, 0.5, 0.625, 0.4015, 0.4693, 0.4014, 0.625, 0.4015, 0.5069, 0.7485, 0.375, 0.8743, 0.5069, 0.8743, 0.375, 0.4151, 0.375, 0.415, 0.375, 0.4151, 0.7237, 0.75, 0.7236, 0.5, 0.7237, 0.75, 0.375, 0.4012, 0.375, 0.4012, 0.375, 0.4012, 0.2762, 0.5, 0.276, 0.5, 0.276, 0.5, 0.4693, 0.4014, 0.4591, 0.4014, 0.4693, 0.4014, 0.2762, 0.5, 0.2762, 0.5, 0.2762, 0.5, 0.276, 0.5, 0.276, 0.5, 0.276, 0.5, 0.4591, 0.4014, 0.375, 0.4012, 0.4591, 0.4014, 0.375, 0.4012, 0.375, 0.4012, 0.375, 0.4012, 0.2761, 0.75, 0.3757, 0.75, 0.3757, 0.75, 0.2761, 0.5, 0.2761, 0.75, 0.2761, 0.75, 0.625, 0.5, 0.625, 0.5, 0.625, 0.5, 0.375, 0.3757, 0.375, 0.4012, 0.375, 0.3755, 0.375, 0.4012, 0.4591, 0.3757, 0.375, 0.3754, 0.276, 0.5, 0.2507, 0.5, 0.2505, 0.5, 0.2507, 0.5, 0.276, 0.5, 0.2505, 0.5, 0.276, 0.5, 0.2505, 0.5, 0.2505, 0.5, 0.6242, 0.75, 0.6242, 0.75, 0.6432, 0.75, 0.2762, 0.5, 0.2507, 0.5, 0.2507, 0.5, 0.2762, 0.5, 0.2762, 0.5, 0.2762, 0.5, 0.276, 0.5, 0.276, 0.5, 0.276, 0.5, 0.4591, 0.4014, 0.375, 0.4012, 0.4591, 0.4014, 0.375, 0.4012, 0.375, 0.4012, 0.375, 0.4012, 0.2761, 0.75, 0.3757, 0.75, 0.3757, 0.75, 0.2761, 0.5, 0.2761, 0.75, 0.2761, 0.75, 0.625, 0.5, 0.625, 0.5, 0.625, 0.5, 0.6633, 0.7478, 0.625, 0.7484, 0.5069, 0.7485, 0.5069, 0.7485, 0.625, 0.7484, 0.625, 0.7484, 0.375, 0.75, 0.625, 0.75, 0.625, 0.75, 0.5069, 0.8743, 0.5069, 0.7485, 0.5069, 0.8743, 0.6432, 0.75, 0.7237, 0.75, 0.7237, 0.75, 0.7493, 0.75, 0.6432, 0.75, 0.7496, 0.75, 0.5069, 0.8743, 0.5069, 0.7485, 0.5069, 0.8743, 0.7496, 0.75, 0.7496, 0.75, 0.6432, 0.75, 0.5069, 0.7485, 0.5069, 0.7485, 0.5069, 0.7485, 0.5069, 0.7485, 0.6633, 0.7478, 0.6633, 0.7478, 0.6432, 0.75, 0.6432, 0.75, 0.6432, 0.75, 0.375, 0.771, 0.375, 0.875, 0.4998, 0.875, 0.4998, 0.8038, 0.4998, 0.875, 0.375, 0.875, 0.733, 0.6054, 0.75, 0.6054, 0.75, 0.6756, 0.7127, 0.5, 0.75, 0.5, 0.75, 0.5, 0.625, 0.875, 0.4998, 0.875, 0.4998, 0.8038, 0.7391, 0.6756, 0.75, 0.6756, 0.75, 0.75, 0.4998, 0.7889, 0.4998, 0.875, 0.625, 0.875, 0.7127, 0.75, 0.75, 0.75, 0.75, 0.5, 0.646, 0.75, 0.75, 0.75, 0.75, 0.75, 0.7127, 0.5, 0.625, 0.5, 0.625, 0.75, 0.6242, 0.75, 0.6242, 0.75, 0.6242, 0.75, 0.25, 0.75, 0.354, 0.75, 0.2873, 0.75, 0.25, 0.75, 0.2762, 0.75, 0.336, 0.75, 0.25, 0.5, 0.2873, 0.5, 0.2762, 0.5, 0.267, 0.6054, 0.2609, 0.6756, 0.25, 0.6756, 0.5069, 0.7485, 0.625, 0.8741, 0.625, 0.7484, 0.7237, 0.75, 0.7493, 0.75, 0.7237, 0.75, 0.6432, 0.75, 0.7496, 0.75, 0.7496, 0.75, 0.2507, 0.75, 0.3757, 0.75, 0.2761, 0.75, 0.2761, 0.5, 0.2507, 0.75, 0.2761, 0.75, 0.375, 0.4151, 0.375, 0.3959, 0.375, 0.415, 0.625, 0.5, 0.625, 0.5, 0.625, 0.5, 0.375, 0.4012, 0.375, 0.3755, 0.375, 0.4012, 0.625, 0.3757, 0.4693, 0.4014, 0.625, 0.4015, 0.4693, 0.3757, 0.4591, 0.4014, 0.4693, 0.4014, 0.6432, 0.75, 0.6432, 0.75, 0.7496, 0.75, 0.625, 0.75, 0.625, 0.75, 0.4998, 0.75, 0.375, 0.6054, 0.375, 0.5, 0.375, 0.5, 0.4998, 0.75, 0.375, 0.75, 0.375, 0.75, 0.4998, 0.75, 0.4998, 0.6756, 0.625, 0.6756, 0.375, 0.6756, 0.4998, 0.6756, 0.4998, 0.75, 0.375, 0.75, 0.375, 0.75, 0.375, 0.6756, 0.625, 0.6756, 0.625, 0.75, 0.625, 0.75, 0.375, 0.5, 0.375, 0.5, 0.4998, 0.5, 0.4998, 0.5, 0.625, 0.5, 0.625, 0.5, 0.375, 0.6054, 0.375, 0.5, 0.4998, 0.5, 0.4998, 0.5, 0.625, 0.5, 0.625, 0.6054, 0.625, 0.5, 0.625, 0.5, 0.625, 0.6054, 0.25, 0.5, 0.2762, 0.5, 0.267, 0.6054, 0.7238, 0.5, 0.75, 0.5, 0.75, 0.6054, 0.375, 0.5, 0.375, 0.6054, 0.375, 0.6054, 0.625, 0.5, 0.7238, 0.5, 0.733, 0.6054, 0.375, 0.6756, 0.375, 0.6054, 0.375, 0.6054, 0.625, 0.5, 0.625, 0.5, 0.625, 0.6054, 0.4998, 0.5, 0.625, 0.5, 0.625, 0.5, 0.375, 0.5, 0.375, 0.5, 0.4998, 0.5, 0.625, 0.6756, 0.625, 0.75, 0.625, 0.75, 0.375, 0.75, 0.375, 0.75, 0.375, 0.6756, 0.625, 0.6054, 0.625, 0.6054, 0.625, 0.6756, 0.4998, 0.75, 0.375, 0.75, 0.375, 0.75, 0.375, 0.6054, 0.375, 0.5, 0.375, 0.5, 0.625, 0.75, 0.625, 0.75, 0.4998, 0.75, 0.375, 0.6756, 0.625, 0.6756, 0.4998, 0.6756, 0.375, 0.6756, 0.375, 0.6054, 0.625, 0.6054, 0.625, 0.6054, 0.625, 0.6054, 0.375, 0.6054, 0.4998, 0.6054, 0.625, 0.6054, 0.375, 0.6054, 0.734, 0.6752, 0.6439, 0.733, 0.6333, 0.67, 0.6345, 0.6178, 0.734, 0.6752, 0.6333, 0.67, 0.6385, 0.5157, 0.7266, 0.6054, 0.6345, 0.6178, 0.625, 0.75, 0.7391, 0.6756, 0.625, 0.6756, 0.625, 0.6054, 0.7391, 0.6756, 0.733, 0.6054, 0.625, 0.5, 0.7238, 0.5, 0.625, 0.5, 0.7269, 0.5348, 0.7119, 0.5, 0.7238, 0.5, 0.625, 0.75, 0.625, 0.6756, 0.625, 0.75, 0.7269, 0.5348, 0.727, 0.5365, 0.733, 0.6054, 0.625, 0.5, 0.625, 0.5, 0.625, 0.5212, 0.7269, 0.6054, 0.734, 0.6752, 0.7266, 0.6054, 0.6333, 0.67, 0.6341, 0.6172, 0.6345, 0.6178, 0.625, 0.6756, 0.625, 0.6054, 0.625, 0.6054, 0.7186, 0.733, 0.643, 0.7338, 0.6439, 0.733, 0.625, 0.5365, 0.733, 0.6054, 0.727, 0.5365, 0.7391, 0.6756, 0.7238, 0.75, 0.7238, 0.75, 0.6345, 0.6178, 0.638, 0.5163, 0.6385, 0.5157, 0.7238, 0.75, 0.625, 0.75, 0.625, 0.75, 0.7155, 0.5173, 0.7266, 0.6054, 0.7149, 0.5157, 0.6345, 0.6178, 0.6333, 0.67, 0.6333, 0.67, 0.7186, 0.733, 0.734, 0.6752, 0.734, 0.6752, 0.6333, 0.67, 0.6333, 0.67, 0.6439, 0.733, 0.6439, 0.733, 0.734, 0.6752, 0.7186, 0.733, 0.6385, 0.5157, 0.6345, 0.6178, 0.6345, 0.6178, 0.7266, 0.6054, 0.6385, 0.5157, 0.7149, 0.5157, 0.638, 0.5163, 0.625, 0.5001, 0.6385, 0.5157, 0.7149, 0.5157, 0.625, 0.5, 0.7238, 0.5, 0.733, 0.6054, 0.7391, 0.6756, 0.733, 0.6054, 0.727, 0.5365, 0.625, 0.5, 0.625, 0.5365, 0.7342, 0.6752, 0.7186, 0.733, 0.734, 0.6752, 0.6328, 0.6704, 0.625, 0.75, 0.625, 0.6756, 0.625, 0.6054, 0.6328, 0.6704, 0.625, 0.6756, 0.625, 0.75, 0.7188, 0.7338, 0.7238, 0.75, 0.625, 0.5212, 0.6341, 0.6172, 0.625, 0.6054, 0.643, 0.7338, 0.6333, 0.67, 0.6439, 0.733, 0.6345, 0.6178, 0.734, 0.6752, 0.6333, 0.67, 0.7188, 0.7338, 0.7391, 0.6756, 0.7238, 0.75, 0.7342, 0.6752, 0.733, 0.6054, 0.7391, 0.6756, 0.7269, 0.6054, 0.7269, 0.5348, 0.733, 0.6054, 0.734, 0.6752, 0.734, 0.6752, 0.734, 0.6752, 0.734, 0.6752, 0.734, 0.6752, 0.7266, 0.6054, 0.734, 0.6752, 0.7266, 0.6054, 0.734, 0.6752, 0.625, 0.5, 0.625, 0.75, 0.625, 0.75, 0.0, 0.0, 0.0, 0.0, 0.0, 0.0, 0.625, 0.5, 0.625, 0.75, 0.625, 0.75, 0.625, 0.5, 0.625, 0.75, 0.625, 0.5, 0.0, 0.0, 0.0, 0.0, 0.0, 0.0, 0.625, 0.5, 0.625, 0.75, 0.625, 0.75, 0.0, 0.0, 0.0, 0.0, 0.0, 0.0, 0.625, 0.75, 0.625, 0.5, 0.625, 0.75, 0.0, 0.0, 0.0, 0.0, 0.0, 0.0, 0.0, 0.0, 0.0, 0.0, 0.0, 0.0, 0.0, 0.0, 0.0, 0.0, 0.0, 0.0, 0.0, 0.0, 0.0, 0.0, 0.0, 0.0, 0.625, 0.5, 0.625, 0.75, 0.625, 0.75, 0.625, 0.5, 0.625, 0.75, 0.625, 0.75, 0.0, 0.0, 0.0, 0.0, 0.0, 0.0, 0.0, 0.0, 0.0, 0.0, 0.0, 0.0, 0.625, 0.5, 0.625, 0.5, 0.625, 0.75, 0.0, 0.0, 0.0, 0.0, 0.0, 0.0, 0.0, 0.0, 0.0, 0.0, 0.0, 0.0, 0.0, 0.0, 0.0, 0.0, 0.0, 0.0, 0.0, 0.0, 0.0, 0.0, 0.0, 0.0, 0.0, 0.0, 0.0, 0.0, 0.0, 0.0, 0.2609, 0.6756, 0.267, 0.6054, 0.375, 0.6054, 0.2609, 0.6756, 0.375, 0.6756, 0.375, 0.75, 0.267, 0.6054, 0.2762, 0.5, 0.375, 0.5, 0.267, 0.6054, 0.2762, 0.5, 0.2762, 0.5, 0.375, 0.6054, 0.375, 0.6756, 0.375, 0.6756, 0.2762, 0.5, 0.2762, 0.5, 0.375, 0.5, 0.375, 0.6756, 0.375, 0.6756, 0.375, 0.75, 0.375, 0.75, 0.2762, 0.75, 0.2762, 0.75, 0.2609, 0.6756, 0.2762, 0.75, 0.25, 0.75, 0.25, 0.75, 0.2873, 0.75, 0.2873, 0.5, 0.625, 0.5094, 0.625, 0.5094, 0.625, 0.5351, 0.625, 0.75, 0.7391, 0.6756, 0.625, 0.6756, 0.625, 0.6054, 0.7391, 0.6756, 0.733, 0.6054, 0.7391, 0.6756, 0.7238, 0.75, 0.7238, 0.75, 0.733, 0.6054, 0.7391, 0.6756, 0.733, 0.6054, 0.7247, 0.5096, 0.625, 0.5094, 0.625, 0.5094, 0.625, 0.5094, 0.733, 0.6054, 0.7247, 0.5096, 0.625, 0.5094, 0.625, 0.6054, 0.625, 0.5094, 0.7247, 0.5096, 0.733, 0.6054, 0.7247, 0.5096, 0.625, 0.75, 0.7238, 0.75, 0.7238, 0.75, 0.7238, 0.75, 0.7238, 0.75, 0.7238, 0.75, 0.7238, 0.75, 0.7238, 0.75, 0.625, 0.75, 0.7247, 0.5096, 0.6339, 0.5, 0.625, 0.5094, 0.7247, 0.5096, 0.715, 0.5, 0.7247, 0.5096, 0.6339, 0.5, 0.625, 0.5094, 0.625, 0.5094, 0.6962, 0.5, 0.6962, 0.5, 0.6962, 0.5, 0.7036, 0.5, 0.7034, 0.5, 0.703, 0.5, 0.6339, 0.5, 0.6339, 0.5, 0.6339, 0.5, 0.7034, 0.5, 0.715, 0.5, 0.715, 0.5, 0.6339, 0.5, 0.715, 0.5, 0.6339, 0.5, 0.6458, 0.5, 0.6454, 0.5, 0.6458, 0.5, 0.715, 0.5, 0.6454, 0.5, 0.7034, 0.5, 0.7034, 0.5, 0.6458, 0.5, 0.703, 0.5, 0.6458, 0.5, 0.7036, 0.5, 0.703, 0.5, 0.6339, 0.5, 0.6454, 0.5, 0.6339, 0.5, 0.7036, 0.5, 0.715, 0.5, 0.715, 0.5, 0.715, 0.5, 0.715, 0.5, 0.715, 0.5, 0.7036, 0.5, 0.6339, 0.5, 0.715, 0.5, 0.715, 0.5, 0.6339, 0.5, 0.6339, 0.5, 0.703, 0.5, 0.6526, 0.5, 0.6962, 0.5, 0.6458, 0.5, 0.6962, 0.5, 0.6526, 0.5, 0.703, 0.5, 0.6962, 0.5, 0.6962, 0.5, 0.6458, 0.5, 0.6526, 0.5, 0.6526, 0.5, 0.6526, 0.5, 0.6962, 0.5, 0.6526, 0.5, 0.6526, 0.5, 0.6962, 0.5, 0.6526, 0.5, 0.6526, 0.5, 0.6526, 0.5, 0.6526, 0.5, 0.6962, 0.5, 0.6526, 0.5, 0.6962, 0.5, 0.7247, 0.5096, 0.6339, 0.5, 0.715, 0.5, 0.625, 0.6054, 0.625, 0.5, 0.625, 0.5, 0.625, 0.6756, 0.625, 0.75, 0.625, 0.6756, 0.625, 0.6756, 0.625, 0.6054, 0.625, 0.6054, 0.625, 0.5, 0.625, 0.6054, 0.625, 0.5, 0.625, 0.6756, 0.625, 0.75, 0.625, 0.75, 0.625, 0.6054, 0.625, 0.6756, 0.625, 0.6054, 0.625, 0.6756, 0.625, 0.75, 0.625, 0.75, 0.625, 0.6756, 0.625, 0.6054, 0.625, 0.6054, 0.625, 0.6054, 0.625, 0.5, 0.625, 0.5, 0.625, 0.75, 0.625, 0.75, 0.625, 0.75, 0.625, 0.6054, 0.625, 0.6756, 0.625, 0.6054, 0.625, 0.75, 0.625, 0.6756, 0.625, 0.75, 0.625, 0.5, 0.625, 0.6054, 0.625, 0.5, 0.625, 0.5, 0.625, 0.5, 0.625, 0.5, 0.0, 0.0, 0.0, 0.0, 0.0, 0.0, 0.0, 0.0, 0.0, 0.0, 0.0, 0.0, 0.0, 0.0, 0.7186, 0.733, 0.0, 0.0, 0.734, 0.6752, 0.7186, 0.733, 0.734, 0.6752, 0.7266, 0.6054, 0.7266, 0.6054, 0.7149, 0.5157, 0.7266, 0.6054, 0.7149, 0.5157, 0.7266, 0.6054, 0.6617, 0.6756, 0.625, 0.6991, 0.625, 0.6757, 0.6244, 0.608, 0.6617, 0.6756, 0.625, 0.6756, 0.625, 0.6756, 0.625, 0.6089, 0.625, 0.6756, 0.625, 0.6756, 0.625, 0.6756, 0.625, 0.6991, 0.6244, 0.608, 0.663, 0.6054, 0.668, 0.6316, 0.625, 0.5351, 0.625, 0.5744, 0.625, 0.6089, 0.668, 0.6316, 0.663, 0.6054, 0.663, 0.6054, 0.625, 0.5351, 0.625, 0.6054, 0.625, 0.6054, 0.6575, 0.62, 0.668, 0.6316, 0.6621, 0.6153, 0.647, 0.6054, 0.647, 0.6054, 0.625, 0.6054, 0.625, 0.6054, 0.625, 0.6054, 0.647, 0.6054, 0.625, 0.75, 0.7236, 0.5, 0.625, 0.5, 0.6617, 0.6756, 0.7391, 0.6756, 0.6617, 0.6756, 0.7493, 0.75, 0.7237, 0.75, 0.7493, 0.75, 0.7493, 0.5, 0.7237, 0.75, 0.7493, 0.75, 0.7237, 0.75, 0.7236, 0.5, 0.7237, 0.75, 0.625, 0.5, 0.625, 0.5, 0.625, 0.5, 0.0, 0.0, 0.0, 0.0, 0.0, 0.0, 0.647, 0.6054, 0.647, 0.6054, 0.647, 0.6054, 0.625, 0.6991, 0.625, 0.75, 0.625, 0.6991, 0.0, 0.0, 0.0, 0.0, 0.0, 0.0, 0.6617, 0.6756, 0.7391, 0.6756, 0.6617, 0.6756, 0.733, 0.6054, 0.625, 0.6054, 0.625, 0.5094, 0.6717, 0.6054, 0.668, 0.6316, 0.668, 0.6316, 0.668, 0.6316, 0.6617, 0.6756, 0.6617, 0.6756, 0.7247, 0.5096, 0.7247, 0.5096, 0.7247, 0.5096, 0.733, 0.6054, 0.6845, 0.6054, 0.733, 0.6054, 0.625, 0.75, 0.7238, 0.75, 0.7238, 0.75, 0.733, 0.6054, 0.733, 0.6054, 0.733, 0.6054, 0.6617, 0.6756, 0.625, 0.6991, 0.625, 0.6991, 0.625, 0.6054, 0.733, 0.6054, 0.733, 0.6054, 0.7247, 0.5096, 0.625, 0.5094, 0.7247, 0.5096, 0.7238, 0.75, 0.7391, 0.6756, 0.7238, 0.75, 0.733, 0.6054, 0.7247, 0.5096, 0.7247, 0.5096, 0.7391, 0.6756, 0.733, 0.6054, 0.7391, 0.6756, 0.7391, 0.6756, 0.7238, 0.75, 0.7238, 0.75, 0.7247, 0.5096, 0.733, 0.6054, 0.7247, 0.5096, 0.7391, 0.6756, 0.733, 0.6054, 0.733, 0.6054, 0.7238, 0.75, 0.7391, 0.6756, 0.7238, 0.75, 0.0, 0.0, 0.0, 0.0, 0.0, 0.0, 0.7391, 0.6756, 0.7238, 0.75, 0.625, 0.75, 0.7391, 0.6756, 0.6617, 0.6756, 0.668, 0.6316, 0.733, 0.6054, 0.7391, 0.6756, 0.733, 0.6054, 0.7391, 0.6756, 0.7238, 0.75, 0.7238, 0.75, 0.0, 0.0, 0.0, 0.0, 0.0, 0.0, 0.6717, 0.6054, 0.668, 0.6316, 0.668, 0.6316, 0.0, 0.0, 0.0, 0.0, 0.0, 0.0, 0.668, 0.6316, 0.6617, 0.6756, 0.6617, 0.6756, 0.0, 0.0, 0.0, 0.0, 0.0, 0.0, 0.733, 0.6054, 0.6845, 0.6054, 0.6845, 0.6054, 0.6617, 0.6756, 0.625, 0.6991, 0.625, 0.6991, 0.625, 0.75, 0.7238, 0.75, 0.625, 0.75, 0.625, 0.6991, 0.625, 0.75, 0.625, 0.6991, 0.0, 0.0, 0.0, 0.0, 0.0, 0.0, 0.625, 0.75, 0.7238, 0.75, 0.625, 0.75, 0.7238, 0.75, 0.7238, 0.75, 0.75, 0.75, 0.7238, 0.75, 0.7238, 0.75, 0.625, 0.75, 0.0, 0.0, 0.0, 0.0, 0.0, 0.0, 0.4998, 0.75, 0.625, 0.75, 0.5287, 0.75, 0.0, 0.0, 0.0, 0.0, 0.0, 0.0, 0.625, 0.75, 0.625, 0.75, 0.5287, 0.75, 0.625, 0.789, 0.625, 0.789, 0.625, 0.75, 0.7238, 0.75, 0.75, 0.75, 0.75, 0.75, 0.0, 0.0, 0.0, 0.0, 0.0, 0.0, 0.7238, 0.75, 0.75, 0.75, 0.75, 0.75, 0.625, 0.75, 0.625, 0.75, 0.7238, 0.75, 0.625, 0.789, 0.625, 0.789, 0.625, 0.75, 0.664, 0.75, 0.664, 0.75, 0.7238, 0.75, 0.625, 0.75, 0.625, 0.75, 0.625, 0.75, 0.625, 0.875, 0.625, 0.875, 0.625, 0.789, 0.625, 0.75, 0.625, 0.75, 0.7238, 0.75, 0.625, 0.75, 0.625, 0.75, 0.625, 0.75, 0.625, 0.75, 0.625, 0.75, 0.7238, 0.75, 0.625, 0.75, 0.625, 0.75, 0.625, 0.75, 0.625, 0.75, 0.625, 0.75, 0.7238, 0.75, 0.7238, 0.75, 0.7238, 0.75, 0.7238, 0.75, 0.664, 0.75, 0.664, 0.75, 0.664, 0.75, 0.625, 0.875, 0.625, 0.875, 0.625, 0.789, 0.625, 0.789, 0.625, 0.789, 0.625, 0.875, 0.625, 0.75, 0.625, 0.75, 0.4998, 0.75, 0.375, 0.6054, 0.375, 0.5, 0.375, 0.5, 0.4998, 0.75, 0.375, 0.75, 0.375, 0.75, 0.625, 0.6054, 0.625, 0.6054, 0.625, 0.6756, 0.375, 0.75, 0.375, 0.75, 0.375, 0.6756, 0.625, 0.6756, 0.625, 0.75, 0.625, 0.75, 0.375, 0.5, 0.375, 0.5, 0.4998, 0.5, 0.4998, 0.5, 0.625, 0.5, 0.625, 0.5, 0.625, 0.5, 0.625, 0.5, 0.625, 0.6054, 0.375, 0.6756, 0.375, 0.6054, 0.375, 0.6054, 0.625, 0.75, 0.625, 0.75, 0.4998, 0.75, 0.375, 0.6054, 0.375, 0.5, 0.375, 0.5, 0.4998, 0.75, 0.375, 0.75, 0.375, 0.75, 0.625, 0.6054, 0.625, 0.6054, 0.625, 0.6756, 0.375, 0.75, 0.375, 0.75, 0.375, 0.6756, 0.625, 0.6756, 0.625, 0.75, 0.625, 0.75, 0.375, 0.5, 0.375, 0.5, 0.4998, 0.5, 0.4998, 0.5, 0.625, 0.5, 0.625, 0.5, 0.625, 0.5, 0.625, 0.5, 0.625, 0.6054, 0.375, 0.6756, 0.375, 0.6054, 0.375, 0.6054, 0.375, 0.6756, 0.375, 0.6054, 0.375, 0.6054, 0.625, 0.5, 0.625, 0.5, 0.625, 0.6054, 0.4998, 0.5, 0.625, 0.5, 0.625, 0.5, 0.375, 0.5, 0.375, 0.5, 0.4998, 0.5, 0.625, 0.6756, 0.625, 0.75, 0.625, 0.75, 0.375, 0.75, 0.375, 0.75, 0.375, 0.6756, 0.625, 0.6054, 0.625, 0.6054, 0.625, 0.6756, 0.4998, 0.75, 0.375, 0.75, 0.375, 0.75, 0.375, 0.6054, 0.375, 0.5, 0.375, 0.5, 0.625, 0.75, 0.625, 0.75, 0.4998, 0.75, 0.0, 0.0, 0.75, 0.5, 0.25, 0.75, 0.2507, 0.5, 0.2507, 0.5, 0.375, 0.3757, 0.6575, 0.62, 0.6717, 0.6054, 0.668, 0.6316, 0.7496, 0.75, 0.7496, 0.75, 0.7496, 0.75, 0.375, 0.5, 0.375, 0.5, 0.375, 0.5, 0.625, 0.75, 0.625, 0.75, 0.6242, 0.75, 0.4693, 0.5, 0.4591, 0.5, 0.375, 0.5, 0.625, 0.5, 0.4998, 0.75, 0.625, 0.75, 0.7127, 0.75, 0.625, 0.75, 0.646, 0.75, 0.2873, 0.75, 0.375, 0.75, 0.375, 0.75, 0.625, 0.75, 0.4998, 0.7889, 0.625, 0.771, 0.4998, 0.75, 0.625, 0.75, 0.625, 0.75, 0.625, 0.75, 0.7391, 0.6756, 0.7238, 0.75, 0.7238, 0.75, 0.7238, 0.75, 0.664, 0.75, 0.4998, 0.8038, 0.5287, 0.75, 0.625, 0.789, 0.4998, 0.5, 0.625, 0.5, 0.4998, 0.5, 0.625, 0.5, 0.7238, 0.5, 0.625, 0.5, 0.2762, 0.75, 0.375, 0.75, 0.336, 0.75, 0.625, 0.6054, 0.7391, 0.6756, 0.625, 0.6756, 0.375, 0.5, 0.4998, 0.5, 0.4998, 0.5, 0.375, 0.75, 0.4998, 0.75, 0.4998, 0.75, 0.4998, 0.75, 0.375, 0.75, 0.4998, 0.75, 0.375, 0.5, 0.4998, 0.75, 0.4998, 0.5, 0.375, 0.75, 0.625, 0.75, 0.625, 0.5, 0.3445, 0.5, 0.276, 0.5, 0.2761, 0.5, 0.3445, 0.5, 0.375, 0.5, 0.2762, 0.5, 0.375, 0.5, 0.3445, 0.5, 0.3445, 0.5, 0.4591, 0.5, 0.4693, 0.5, 0.4693, 0.4014, 0.375, 0.4739, 0.375, 0.4012, 0.375, 0.4012, 0.375, 0.5, 0.375, 0.4557, 0.375, 0.4739, 0.2762, 0.75, 0.2609, 0.6756, 0.2609, 0.6756, 0.375, 0.5, 0.2873, 0.75, 0.375, 0.75, 0.2609, 0.6756, 0.267, 0.6054, 0.267, 0.6054, 0.375, 0.75, 0.4998, 0.8038, 0.375, 0.789, 0.2762, 0.5, 0.375, 0.5, 0.375, 0.5, 0.375, 0.75, 0.4998, 0.7889, 0.4998, 0.75, 0.625, 0.4015, 0.4693, 0.4014, 0.4693, 0.5, 0.2761, 0.75, 0.375, 0.75, 0.375, 0.5, 0.375, 0.4012, 0.375, 0.4739, 0.375, 0.4557, 0.375, 0.4557, 0.4591, 0.5, 0.4591, 0.4014, 0.375, 0.5, 0.375, 0.5, 0.2762, 0.5, 0.3445, 0.5, 0.3445, 0.5, 0.276, 0.5, 0.2761, 0.75, 0.3757, 0.75, 0.375, 0.75, 0.375, 0.7486, 0.625, 0.7484, 0.625, 0.75, 0.276, 0.5, 0.276, 0.5, 0.2761, 0.5, 0.625, 0.4015, 0.4693, 0.4014, 0.4693, 0.4014, 0.6242, 0.75, 0.6242, 0.75, 0.7237, 0.75, 0.375, 0.4151, 0.375, 0.415, 0.375, 0.415, 0.7237, 0.75, 0.7236, 0.5, 0.7236, 0.5, 0.375, 0.4012, 0.375, 0.4012, 0.375, 0.4012, 0.2762, 0.5, 0.2762, 0.5, 0.276, 0.5, 0.4693, 0.4014, 0.4591, 0.4014, 0.4591, 0.4014, 0.375, 0.7486, 0.375, 0.7486, 0.625, 0.7484, 0.276, 0.5, 0.276, 0.5, 0.2761, 0.5, 0.625, 0.4015, 0.4693, 0.4014, 0.4693, 0.4014, 0.5069, 0.7485, 0.375, 0.7486, 0.375, 0.8743, 0.375, 0.4151, 0.375, 0.415, 0.375, 0.415, 0.7237, 0.75, 0.7236, 0.5, 0.7236, 0.5, 0.375, 0.4012, 0.375, 0.4012, 0.375, 0.4012, 0.2762, 0.5, 0.2762, 0.5, 0.276, 0.5, 0.4693, 0.4014, 0.4591, 0.4014, 0.4591, 0.4014, 0.2762, 0.5, 0.2762, 0.5, 0.2762, 0.5, 0.276, 0.5, 0.276, 0.5, 0.276, 0.5, 0.4591, 0.4014, 0.375, 0.4012, 0.375, 0.4012, 0.375, 0.4012, 0.375, 0.4012, 0.375, 0.4012, 0.2761, 0.75, 0.2761, 0.75, 0.3757, 0.75, 0.2761, 0.5, 0.2761, 0.5, 0.2761, 0.75, 0.625, 0.5, 0.625, 0.5, 0.625, 0.5, 0.375, 0.3757, 0.375, 0.4012, 0.375, 0.4012, 0.375, 0.4012, 0.4591, 0.4014, 0.4591, 0.3757, 0.276, 0.5, 0.2762, 0.5, 0.2507, 0.5, 0.2507, 0.5, 0.2761, 0.5, 0.276, 0.5, 0.276, 0.5, 0.276, 0.5, 0.2505, 0.5, 0.6432, 0.75, 0.7237, 0.75, 0.7237, 0.75, 0.6432, 0.75, 0.7237, 0.75, 0.6242, 0.75, 0.2762, 0.5, 0.2762, 0.5, 0.2507, 0.5, 0.2762, 0.5, 0.2762, 0.5, 0.2762, 0.5, 0.276, 0.5, 0.276, 0.5, 0.276, 0.5, 0.4591, 0.4014, 0.375, 0.4012, 0.375, 0.4012, 0.375, 0.4012, 0.375, 0.4012, 0.375, 0.4012, 0.2761, 0.75, 0.2761, 0.75, 0.3757, 0.75, 0.2761, 0.5, 0.2761, 0.5, 0.2761, 0.75, 0.625, 0.5, 0.625, 0.5, 0.625, 0.5, 0.625, 0.7484, 0.375, 0.7486, 0.5069, 0.7485, 0.375, 0.7486, 0.375, 0.7486, 0.5069, 0.7485, 0.375, 0.75, 0.375, 0.75, 0.625, 0.75, 0.5069, 0.8743, 0.5069, 0.7485, 0.5069, 0.7485, 0.6432, 0.75, 0.6432, 0.75, 0.7237, 0.75, 0.7493, 0.75, 0.7237, 0.75, 0.6432, 0.75, 0.5069, 0.8743, 0.5069, 0.7485, 0.5069, 0.7485, 0.7496, 0.75, 0.6432, 0.75, 0.6432, 0.75, 0.5069, 0.7485, 0.5069, 0.7485, 0.6633, 0.7478, 0.375, 0.771, 0.4998, 0.875, 0.4998, 0.7889, 0.4998, 0.8038, 0.375, 0.875, 0.375, 0.789, 0.733, 0.6054, 0.75, 0.6756, 0.7391, 0.6756, 0.7127, 0.5, 0.75, 0.5, 0.7238, 0.5, 0.625, 0.875, 0.4998, 0.8038, 0.625, 0.789, 0.7391, 0.6756, 0.75, 0.75, 0.7238, 0.75, 0.4998, 0.7889, 0.625, 0.875, 0.625, 0.771, 0.7127, 0.75, 0.75, 0.5, 0.7127, 0.5, 0.646, 0.75, 0.75, 0.75, 0.7127, 0.75, 0.7127, 0.5, 0.625, 0.75, 0.7127, 0.75, 0.25, 0.75, 0.2873, 0.75, 0.25, 0.75, 0.25, 0.75, 0.336, 0.75, 0.25, 0.75, 0.25, 0.5, 0.2762, 0.5, 0.25, 0.5, 0.267, 0.6054, 0.25, 0.6756, 0.25, 0.6054, 0.5069, 0.7485, 0.5069, 0.8743, 0.625, 0.8741, 0.7237, 0.75, 0.7493, 0.75, 0.7493, 0.75, 0.6432, 0.75, 0.7496, 0.75, 0.6432, 0.75, 0.2507, 0.75, 0.2504, 0.75, 0.3757, 0.75, 0.2761, 0.5, 0.2507, 0.5, 0.2507, 0.75, 0.375, 0.4012, 0.375, 0.3754, 0.375, 0.3755, 0.625, 0.3757, 0.4693, 0.3757, 0.4693, 0.4014, 0.4693, 0.3757, 0.4591, 0.3757, 0.4591, 0.4014, 0.6432, 0.75, 0.7496, 0.75, 0.7496, 0.75, 0.625, 0.75, 0.4998, 0.75, 0.4998, 0.75, 0.375, 0.6054, 0.375, 0.5, 0.375, 0.6054, 0.4998, 0.75, 0.375, 0.75, 0.4998, 0.75, 0.4998, 0.75, 0.625, 0.6756, 0.625, 0.75, 0.375, 0.6756, 0.4998, 0.75, 0.375, 0.75, 0.375, 0.75, 0.375, 0.6756, 0.375, 0.6756, 0.625, 0.6756, 0.625, 0.75, 0.625, 0.6756, 0.375, 0.5, 0.4998, 0.5, 0.4998, 0.5, 0.4998, 0.5, 0.625, 0.5, 0.4998, 0.5, 0.375, 0.6054, 0.4998, 0.5, 0.4998, 0.6054, 0.4998, 0.5, 0.625, 0.6054, 0.4998, 0.6054, 0.625, 0.5, 0.625, 0.6054, 0.625, 0.6054, 0.25, 0.5, 0.267, 0.6054, 0.25, 0.6054, 0.7238, 0.5, 0.75, 0.6054, 0.733, 0.6054, 0.375, 0.5, 0.375, 0.6054, 0.375, 0.5, 0.625, 0.5, 0.733, 0.6054, 0.625, 0.6054, 0.375, 0.6756, 0.375, 0.6054, 0.375, 0.6756, 0.625, 0.5, 0.625, 0.6054, 0.625, 0.6054, 0.4998, 0.5, 0.625, 0.5, 0.4998, 0.5, 0.375, 0.5, 0.4998, 0.5, 0.4998, 0.5, 0.625, 0.6756, 0.625, 0.75, 0.625, 0.6756, 0.375, 0.75, 0.375, 0.6756, 0.375, 0.6756, 0.625, 0.6054, 0.625, 0.6756, 0.625, 0.6756, 0.4998, 0.75, 0.375, 0.75, 0.4998, 0.75, 0.375, 0.6054, 0.375, 0.5, 0.375, 0.6054, 0.625, 0.75, 0.4998, 0.75, 0.4998, 0.75, 0.625, 0.6756, 0.375, 0.6756, 0.625, 0.6756, 0.375, 0.6756, 0.625, 0.6756, 0.375, 0.6756, 0.375, 0.6756, 0.625, 0.6054, 0.625, 0.6756, 0.625, 0.6054, 0.375, 0.6054, 0.375, 0.6054, 0.734, 0.6752, 0.7186, 0.733, 0.6439, 0.733, 0.6345, 0.6178, 0.7266, 0.6054, 0.734, 0.6752, 0.6385, 0.5157, 0.7149, 0.5157, 0.7266, 0.6054, 0.625, 0.75, 0.7238, 0.75, 0.7391, 0.6756, 0.625, 0.6054, 0.625, 0.6756, 0.7391, 0.6756, 0.625, 0.5, 0.7238, 0.5, 0.7238, 0.5, 0.7269, 0.5348, 0.7126, 0.5023, 0.7119, 0.5, 0.625, 0.75, 0.625, 0.6756, 0.625, 0.6756, 0.7269, 0.5348, 0.7238, 0.5, 0.7238, 0.5, 0.7238, 0.5, 0.727, 0.5365, 0.7269, 0.5348, 0.727, 0.5365, 0.733, 0.6054, 0.733, 0.6054, 0.625, 0.5212, 0.625, 0.6054, 0.625, 0.5365, 0.625, 0.6054, 0.625, 0.6054, 0.625, 0.5365, 0.625, 0.5365, 0.625, 0.5, 0.625, 0.5212, 0.7269, 0.6054, 0.7342, 0.6752, 0.734, 0.6752, 0.6333, 0.67, 0.6328, 0.6704, 0.6341, 0.6172, 0.625, 0.6756, 0.625, 0.6756, 0.625, 0.6054, 0.7186, 0.733, 0.7188, 0.7338, 0.643, 0.7338, 0.625, 0.5365, 0.625, 0.6054, 0.733, 0.6054, 0.7391, 0.6756, 0.7391, 0.6756, 0.7238, 0.75, 0.6345, 0.6178, 0.6341, 0.6172, 0.638, 0.5163, 0.7238, 0.75, 0.7238, 0.75, 0.625, 0.75, 0.7155, 0.5173, 0.7269, 0.6054, 0.7266, 0.6054, 0.6345, 0.6178, 0.6345, 0.6178, 0.6333, 0.67, 0.6439, 0.733, 0.6333, 0.67, 0.734, 0.6752, 0.7266, 0.6054, 0.6345, 0.6178, 0.6385, 0.5157, 0.638, 0.5163, 0.625, 0.5212, 0.625, 0.5001, 0.7149, 0.5157, 0.6385, 0.5157, 0.625, 0.5, 0.733, 0.6054, 0.7391, 0.6756, 0.7391, 0.6756, 0.727, 0.5365, 0.7238, 0.5, 0.625, 0.5, 0.7342, 0.6752, 0.7188, 0.7338, 0.7186, 0.733, 0.6328, 0.6704, 0.643, 0.7338, 0.625, 0.75, 0.625, 0.6054, 0.6341, 0.6172, 0.6328, 0.6704, 0.625, 0.75, 0.643, 0.7338, 0.7188, 0.7338, 0.625, 0.5212, 0.638, 0.5163, 0.6341, 0.6172, 0.643, 0.7338, 0.6328, 0.6704, 0.6333, 0.67, 0.6345, 0.6178, 0.7266, 0.6054, 0.734, 0.6752, 0.7188, 0.7338, 0.7342, 0.6752, 0.7391, 0.6756, 0.7342, 0.6752, 0.7269, 0.6054, 0.733, 0.6054, 0.7269, 0.6054, 0.7155, 0.5173, 0.7269, 0.5348, 0.734, 0.6752, 0.7266, 0.6054, 0.7266, 0.6054, 0.625, 0.5, 0.625, 0.5, 0.625, 0.75, 0.0, 0.0, 0.0, 0.0, 0.0, 0.0, 0.625, 0.5, 0.625, 0.75, 0.625, 0.75, 0.625, 0.5, 0.625, 0.5, 0.625, 0.75, 0.0, 0.0, 0.0, 0.0, 0.0, 0.0, 0.625, 0.75, 0.625, 0.5, 0.625, 0.5, 0.0, 0.0, 0.0, 0.0, 0.0, 0.0, 0.0, 0.0, 0.0, 0.0, 0.0, 0.0, 0.0, 0.0, 0.0, 0.0, 0.0, 0.0, 0.0, 0.0, 0.0, 0.0, 0.0, 0.0, 0.625, 0.5, 0.625, 0.5, 0.625, 0.75, 0.625, 0.5, 0.625, 0.5, 0.625, 0.75, 0.0, 0.0, 0.0, 0.0, 0.0, 0.0, 0.0, 0.0, 0.0, 0.0, 0.0, 0.0, 0.0, 0.0, 0.0, 0.0, 0.0, 0.0, 0.625, 0.5, 0.625, 0.75, 0.625, 0.75, 0.0, 0.0, 0.0, 0.0, 0.0, 0.0, 0.0, 0.0, 0.0, 0.0, 0.0, 0.0, 0.0, 0.0, 0.0, 0.0, 0.0, 0.0, 0.0, 0.0, 0.0, 0.0, 0.0, 0.0, 0.0, 0.0, 0.0, 0.0, 0.0, 0.0, 0.0, 0.0, 0.0, 0.0, 0.0, 0.0, 0.0, 0.0, 0.0, 0.0, 0.0, 0.0, 0.0, 0.0, 0.0, 0.0, 0.0, 0.0, 0.2609, 0.6756, 0.375, 0.6054, 0.375, 0.6756, 0.2609, 0.6756, 0.375, 0.75, 0.2762, 0.75, 0.267, 0.6054, 0.375, 0.5, 0.375, 0.6054, 0.267, 0.6054, 0.2762, 0.5, 0.267, 0.6054, 0.375, 0.6054, 0.375, 0.6756, 0.375, 0.6054, 0.2762, 0.5, 0.375, 0.5, 0.375, 0.5, 0.375, 0.6756, 0.375, 0.75, 0.375, 0.75, 0.375, 0.75, 0.2762, 0.75, 0.375, 0.75, 0.2609, 0.6756, 0.25, 0.75, 0.25, 0.6756, 0.25, 0.75, 0.2873, 0.5, 0.25, 0.5, 0.625, 0.5351, 0.625, 0.6089, 0.625, 0.5094, 0.625, 0.6089, 0.625, 0.6054, 0.625, 0.5094, 0.625, 0.75, 0.7238, 0.75, 0.7391, 0.6756, 0.625, 0.6054, 0.625, 0.6756, 0.7391, 0.6756, 0.7391, 0.6756, 0.7391, 0.6756, 0.7238, 0.75, 0.733, 0.6054, 0.7391, 0.6756, 0.7391, 0.6756, 0.7247, 0.5096, 0.7247, 0.5096, 0.625, 0.5094, 0.625, 0.5094, 0.625, 0.6054, 0.733, 0.6054, 0.625, 0.5094, 0.625, 0.6054, 0.625, 0.6054, 0.7247, 0.5096, 0.733, 0.6054, 0.733, 0.6054, 0.7238, 0.75, 0.7238, 0.75, 0.7238, 0.75, 0.7247, 0.5096, 0.715, 0.5, 0.6339, 0.5, 0.7247, 0.5096, 0.715, 0.5, 0.715, 0.5, 0.6339, 0.5, 0.6339, 0.5, 0.625, 0.5094, 0.6962, 0.5, 0.6962, 0.5, 0.6962, 0.5, 0.703, 0.5, 0.703, 0.5, 0.7036, 0.5, 0.703, 0.5, 0.7036, 0.5, 0.7036, 0.5, 0.6339, 0.5, 0.6339, 0.5, 0.6339, 0.5, 0.7034, 0.5, 0.7036, 0.5, 0.715, 0.5, 0.6339, 0.5, 0.715, 0.5, 0.715, 0.5, 0.715, 0.5, 0.6339, 0.5, 0.6454, 0.5, 0.7034, 0.5, 0.6454, 0.5, 0.6458, 0.5, 0.6339, 0.5, 0.6458, 0.5, 0.6454, 0.5, 0.7036, 0.5, 0.7036, 0.5, 0.715, 0.5, 0.715, 0.5, 0.715, 0.5, 0.715, 0.5, 0.715, 0.5, 0.715, 0.5, 0.715, 0.5, 0.7036, 0.5, 0.6458, 0.5, 0.6339, 0.5, 0.715, 0.5, 0.715, 0.5, 0.6339, 0.5, 0.703, 0.5, 0.6458, 0.5, 0.6526, 0.5, 0.6458, 0.5, 0.703, 0.5, 0.6962, 0.5, 0.703, 0.5, 0.703, 0.5, 0.6962, 0.5, 0.6458, 0.5, 0.6458, 0.5, 0.6526, 0.5, 0.6526, 0.5, 0.6962, 0.5, 0.6962, 0.5, 0.6526, 0.5, 0.6962, 0.5, 0.6962, 0.5, 0.6526, 0.5, 0.6526, 0.5, 0.6526, 0.5, 0.6962, 0.5, 0.6526, 0.5, 0.6526, 0.5, 0.7247, 0.5096, 0.625, 0.5094, 0.6339, 0.5, 0.625, 0.6054, 0.625, 0.6054, 0.625, 0.5, 0.625, 0.6756, 0.625, 0.75, 0.625, 0.75, 0.625, 0.6756, 0.625, 0.6756, 0.625, 0.6054, 0.625, 0.5, 0.625, 0.6054, 0.625, 0.6054, 0.625, 0.6756, 0.625, 0.6756, 0.625, 0.75, 0.625, 0.6054, 0.625, 0.6756, 0.625, 0.6756, 0.625, 0.6756, 0.625, 0.6756, 0.625, 0.75, 0.625, 0.6756, 0.625, 0.6756, 0.625, 0.6054, 0.625, 0.6054, 0.625, 0.6054, 0.625, 0.5, 0.625, 0.75, 0.625, 0.75, 0.625, 0.75, 0.625, 0.6054, 0.625, 0.6756, 0.625, 0.6756, 0.625, 0.75, 0.625, 0.6756, 0.625, 0.6756, 0.625, 0.5, 0.625, 0.6054, 0.625, 0.6054, 0.625, 0.5, 0.625, 0.5, 0.625, 0.5, 0.0, 0.0, 0.0, 0.0, 0.0, 0.0, 0.0, 0.0, 0.0, 0.0, 0.0, 0.0, 0.0, 0.0, 0.0, 0.0, 0.0, 0.0, 0.0, 0.0, 0.0, 0.0, 0.0, 0.0, 0.7266, 0.6054, 0.734, 0.6752, 0.7266, 0.6054, 0.6244, 0.608, 0.668, 0.6316, 0.6617, 0.6756, 0.625, 0.6756, 0.625, 0.6054, 0.625, 0.6089, 0.625, 0.6991, 0.625, 0.75, 0.625, 0.75, 0.625, 0.75, 0.625, 0.6756, 0.625, 0.6991, 0.625, 0.5351, 0.625, 0.5625, 0.625, 0.5744, 0.625, 0.5351, 0.625, 0.5094, 0.625, 0.6054, 0.625, 0.5094, 0.625, 0.5094, 0.625, 0.6054, 0.625, 0.5625, 0.625, 0.5625, 0.625, 0.5351, 0.625, 0.5625, 0.625, 0.5351, 0.625, 0.6054, 0.647, 0.6054, 0.647, 0.6054, 0.647, 0.6054, 0.625, 0.6054, 0.733, 0.6054, 0.733, 0.6054, 0.733, 0.6054, 0.6845, 0.6054, 0.647, 0.6054, 0.625, 0.6054, 0.733, 0.6054, 0.647, 0.6054, 0.625, 0.75, 0.7237, 0.75, 0.7236, 0.5, 0.6617, 0.6756, 0.7391, 0.6756, 0.7391, 0.6756, 0.7493, 0.75, 0.7237, 0.75, 0.7237, 0.75, 0.7493, 0.5, 0.7236, 0.5, 0.7237, 0.75, 0.7237, 0.75, 0.7236, 0.5, 0.7236, 0.5, 0.625, 0.5, 0.625, 0.5, 0.625, 0.5, 0.0, 0.0, 0.0, 0.0, 0.0, 0.0, 0.647, 0.6054, 0.647, 0.6054, 0.647, 0.6054, 0.625, 0.6991, 0.625, 0.75, 0.625, 0.75, 0.0, 0.0, 0.0, 0.0, 0.0, 0.0, 0.6617, 0.6756, 0.7391, 0.6756, 0.7391, 0.6756, 0.733, 0.6054, 0.733, 0.6054, 0.625, 0.6054, 0.625, 0.5094, 0.7247, 0.5096, 0.7247, 0.5096, 0.7247, 0.5096, 0.733, 0.6054, 0.625, 0.5094, 0.6717, 0.6054, 0.6717, 0.6054, 0.668, 0.6316, 0.668, 0.6316, 0.668, 0.6316, 0.6617, 0.6756, 0.7247, 0.5096, 0.7247, 0.5096, 0.7247, 0.5096, 0.733, 0.6054, 0.6845, 0.6054, 0.6845, 0.6054, 0.625, 0.75, 0.625, 0.75, 0.7238, 0.75, 0.733, 0.6054, 0.733, 0.6054, 0.733, 0.6054, 0.6617, 0.6756, 0.6617, 0.6756, 0.625, 0.6991, 0.625, 0.6054, 0.625, 0.6054, 0.733, 0.6054, 0.7247, 0.5096, 0.625, 0.5094, 0.625, 0.5094, 0.7238, 0.75, 0.7391, 0.6756, 0.7391, 0.6756, 0.733, 0.6054, 0.733, 0.6054, 0.7247, 0.5096, 0.7391, 0.6756, 0.733, 0.6054, 0.733, 0.6054, 0.7391, 0.6756, 0.7238, 0.75, 0.7391, 0.6756, 0.7247, 0.5096, 0.733, 0.6054, 0.733, 0.6054, 0.7391, 0.6756, 0.7391, 0.6756, 0.733, 0.6054, 0.7238, 0.75, 0.7391, 0.6756, 0.7391, 0.6756, 0.0, 0.0, 0.0, 0.0, 0.0, 0.0, 0.625, 0.6991, 0.6617, 0.6756, 0.625, 0.75, 0.6617, 0.6756, 0.7391, 0.6756, 0.625, 0.75, 0.668, 0.6316, 0.6845, 0.6054, 0.7391, 0.6756, 0.6845, 0.6054, 0.733, 0.6054, 0.7391, 0.6756, 0.733, 0.6054, 0.7391, 0.6756, 0.7391, 0.6756, 0.7391, 0.6756, 0.7391, 0.6756, 0.7238, 0.75, 0.0, 0.0, 0.0, 0.0, 0.0, 0.0, 0.6717, 0.6054, 0.6717, 0.6054, 0.668, 0.6316, 0.0, 0.0, 0.0, 0.0, 0.0, 0.0, 0.668, 0.6316, 0.668, 0.6316, 0.6617, 0.6756, 0.0, 0.0, 0.0, 0.0, 0.0, 0.0, 0.733, 0.6054, 0.733, 0.6054, 0.6845, 0.6054, 0.6617, 0.6756, 0.6617, 0.6756, 0.625, 0.6991, 0.625, 0.75, 0.7238, 0.75, 0.7238, 0.75, 0.625, 0.6991, 0.625, 0.75, 0.625, 0.75, 0.0, 0.0, 0.0, 0.0, 0.0, 0.0, 0.625, 0.75, 0.7238, 0.75, 0.7238, 0.75, 0.7238, 0.75, 0.75, 0.75, 0.75, 0.75, 0.7238, 0.75, 0.625, 0.75, 0.625, 0.75, 0.0, 0.0, 0.0, 0.0, 0.0, 0.0, 0.625, 0.75, 0.625, 0.75, 0.4998, 0.75, 0.4998, 0.75, 0.625, 0.75, 0.4998, 0.75, 0.625, 0.789, 0.625, 0.75, 0.625, 0.75, 0.7238, 0.75, 0.75, 0.75, 0.7238, 0.75, 0.0, 0.0, 0.0, 0.0, 0.0, 0.0, 0.7238, 0.75, 0.75, 0.75, 0.664, 0.75, 0.625, 0.75, 0.7238, 0.75, 0.664, 0.75, 0.625, 0.789, 0.625, 0.75, 0.625, 0.75, 0.664, 0.75, 0.7238, 0.75, 0.7238, 0.75, 0.625, 0.75, 0.625, 0.75, 0.625, 0.75, 0.625, 0.875, 0.625, 0.789, 0.625, 0.789, 0.625, 0.75, 0.7238, 0.75, 0.7238, 0.75, 0.625, 0.75, 0.625, 0.75, 0.625, 0.75, 0.625, 0.75, 0.7238, 0.75, 0.7238, 0.75, 0.625, 0.75, 0.625, 0.75, 0.625, 0.75, 0.625, 0.75, 0.7238, 0.75, 0.7238, 0.75, 0.7238, 0.75, 0.7238, 0.75, 0.7238, 0.75, 0.625, 0.875, 0.625, 0.789, 0.625, 0.789, 0.625, 0.789, 0.625, 0.875, 0.625, 0.875, 0.625, 0.75, 0.4998, 0.75, 0.4998, 0.75, 0.375, 0.6054, 0.375, 0.5, 0.375, 0.6054, 0.4998, 0.75, 0.375, 0.75, 0.4998, 0.75, 0.625, 0.6054, 0.625, 0.6756, 0.625, 0.6756, 0.375, 0.75, 0.375, 0.6756, 0.375, 0.6756, 0.625, 0.6756, 0.625, 0.75, 0.625, 0.6756, 0.375, 0.5, 0.4998, 0.5, 0.4998, 0.5, 0.4998, 0.5, 0.625, 0.5, 0.4998, 0.5, 0.625, 0.5, 0.625, 0.6054, 0.625, 0.6054, 0.375, 0.6756, 0.375, 0.6054, 0.375, 0.6756, 0.625, 0.75, 0.4998, 0.75, 0.4998, 0.75, 0.375, 0.6054, 0.375, 0.5, 0.375, 0.6054, 0.4998, 0.75, 0.375, 0.75, 0.4998, 0.75, 0.625, 0.6054, 0.625, 0.6756, 0.625, 0.6756, 0.375, 0.75, 0.375, 0.6756, 0.375, 0.6756, 0.625, 0.6756, 0.625, 0.75, 0.625, 0.6756, 0.375, 0.5, 0.4998, 0.5, 0.4998, 0.5, 0.4998, 0.5, 0.625, 0.5, 0.4998, 0.5, 0.625, 0.5, 0.625, 0.6054, 0.625, 0.6054, 0.375, 0.6756, 0.375, 0.6054, 0.375, 0.6756, 0.375, 0.6756, 0.375, 0.6054, 0.375, 0.6756, 0.625, 0.5, 0.625, 0.6054, 0.625, 0.6054, 0.4998, 0.5, 0.625, 0.5, 0.4998, 0.5, 0.375, 0.5, 0.4998, 0.5, 0.4998, 0.5, 0.625, 0.6756, 0.625, 0.75, 0.625, 0.6756, 0.375, 0.75, 0.375, 0.6756, 0.375, 0.6756, 0.625, 0.6054, 0.625, 0.6756, 0.625, 0.6756, 0.4998, 0.75, 0.375, 0.75, 0.4998, 0.75, 0.375, 0.6054, 0.375, 0.5, 0.375, 0.6054, 0.625, 0.75, 0.4998, 0.75, 0.4998, 0.75, 0.75, 0.5, 0.25, 0.6054, 0.75, 0.6054, 0.75, 0.6054, 0.25, 0.6756, 0.75, 0.6756, 0.0, 0.0, 0.0, 0.0, 0.75, 0.6756, 0.25, 0.6756, 0.75, 0.6054, 0.25, 0.6054, 0.25, 0.6054, 0.75, 0.5, 0.25, 0.5, 0.0, 0.0, 0.0, 0.0, 0.625, 0.875, 0.75, 0.6756, 0.25, 0.6756, 0.0, 0.0, 0.625, 0.875, 0.25, 0.75, 0.4998, 0.875, 0.0, 0.0, 0.25, 0.75, 0.625, 0.875, 0.625, 0.875, 0.375, 0.875, 0.75, 0.75, 0.75, 0.75, 0.25, 0.75, 0.75, 0.5, 0.375, 0.875, 0.25, 0.75, 0.75, 0.75, 0.75, 0.5, 0.0, 0.0, 0.25, 0.5, 0.4998, 0.875, 0.375, 0.875, 0.625, 0.875, 0.75, 0.5, 0.75, 0.5, 0.0, 0.0, 0.7496, 0.75, 0.5069, 0.8743, 0.5069, 0.8743, 0.5069, 0.8743, 0.5069, 0.8743, 0.5069, 0.8743, 0.5069, 0.8743, 0.2504, 0.75, 0.2507, 0.75, 0.7493, 0.75, 0.7493, 0.75, 0.2507, 0.75, 0.7493, 0.75, 0.7496, 0.75, 0.5069, 0.8743, 0.4693, 0.3757, 0.625, 0.5, 0.2507, 0.5, 0.625, 0.5, 0.7493, 0.75, 0.2507, 0.75, 0.2507, 0.5, 0.625, 0.5, 0.2507, 0.75, 0.375, 0.3959, 0.4591, 0.3757, 0.2507, 0.5, 0.4591, 0.3757, 0.4693, 0.3757, 0.2507, 0.5, 0.375, 0.3757, 0.375, 0.3755, 0.2507, 0.5, 0.375, 0.3755, 0.375, 0.3959, 0.2507, 0.5, 0.2505, 0.5, 0.2505, 0.5, 0.2507, 0.5, 0.2507, 0.5, 0.2505, 0.5, 0.2507, 0.5, 0.5069, 0.8743, 0.2507, 0.75, 0.7493, 0.75])
me_cube_001.materials.append(mat_material)
me_cube_001.materials.append(mat_material_002)
me_cube_001.materials.append(mat_material_003)
me_cube_001.materials.append(mat_material_001)
me_cube_001.use_remesh_fix_poles = True
me_cube_001.use_remesh_preserve_attributes = False
me_cube_001.update()

# ---- objects
ob_cube = bpy.data.objects.new('Cube', me_cube_001)

# ---- transforms, parenting, visibility, modifiers, constraints
ob_cube.location = (0.0, 0.0, 0.0)
ob_cube.scale = (1.0, 5.475, 1.0)
_m = ob_cube.modifiers.new('Mirror', 'MIRROR')

# ---- collection membership
scene.collection.objects.link(ob_cube)

# ---- scene / render settings (as saved in the file)
scene.frame_start = 1; scene.frame_end = 250; scene.frame_set(2)
scene.render.engine = 'BLENDER_EEVEE_NEXT'
scene.cycles.use_denoising = False
scene.cycles.samples = 128
scene.cycles.sampling_pattern = 'TABULATED_SOBOL'
scene.cycles.use_adaptive_sampling = False
scene.cycles.use_light_tree = False
scene.view_settings.view_transform = 'Filmic'
bpy.context.view_layer.update()

# ---- added for rendering (the .blend has no active camera and no usable light): camera, sun
cam_auto = bpy.data.cameras.new('AutoCamera')
cam_auto.lens = 50.0
cam_auto.sensor_width = 36.0
cam_auto.clip_end = 1000.0
ob_auto_camera = bpy.data.objects.new('AutoCamera', cam_auto)
scene.collection.objects.link(ob_auto_camera)
ob_auto_camera.location = (36.2795, -44.3562, 29.4533)
ob_auto_camera.rotation_euler = (1.09748, -7.21219e-08, 0.694738)
scene.camera = ob_auto_camera
light_auto_sun = bpy.data.lights.new('AutoSun', 'SUN')
light_auto_sun.energy = 3.0
light_auto_sun.angle = 0.0523599
ob_auto_sun = bpy.data.objects.new('AutoSun', light_auto_sun)
scene.collection.objects.link(ob_auto_sun)
ob_auto_sun.rotation_euler = (0.872665, 0.174533, 0.523599)
bpy.context.view_layer.update()
